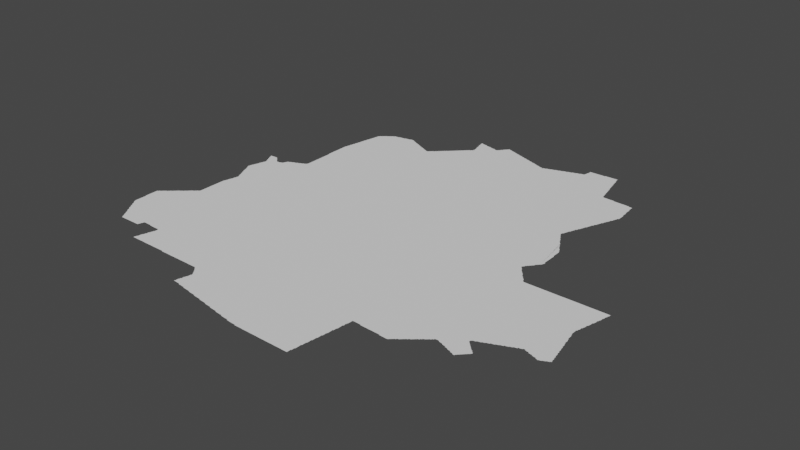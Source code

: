 # Source: kasai.blend  (saved by Blender 3.3.6; exported with 4.5.12 LTS)
import bpy
from mathutils import Matrix  # noqa: F401  (used for matrix-valued properties, if any)

bpy.ops.wm.read_factory_settings(use_empty=True)
scene = bpy.context.scene
scene.name = 'Scene'

# ---- collections
col_collection = bpy.data.collections.new('Collection'); scene.collection.children.link(col_collection)

# ---- node groups
ng_auto_smooth = bpy.data.node_groups.new('Auto Smooth', 'GeometryNodeTree')
_s = ng_auto_smooth.interface.new_socket(name='Geometry', in_out='OUTPUT', socket_type='NodeSocketGeometry')
_s = ng_auto_smooth.interface.new_socket(name='Geometry', in_out='INPUT', socket_type='NodeSocketGeometry')
_s = ng_auto_smooth.interface.new_socket(name='Angle', in_out='INPUT', socket_type='NodeSocketFloat')
_s.subtype = 'ANGLE'
_s.min_value = 0.0
_s.max_value = 3.142
ng_auto_smooth.is_modifier = True
_N = ng_auto_smooth.nodes; _L = ng_auto_smooth.links
n0 = _N.new('NodeGroupOutput'); n0.name = 'Group Output'; n0.location = (480, -100)
n1 = _N.new('NodeGroupInput'); n1.name = 'Group Input'; n1.location = (-420, -300)
n2 = _N.new('NodeGroupInput'); n2.name = 'Group Input.001'; n2.location = (-60, -100)
n3 = _N.new('GeometryNodeSetShadeSmooth'); n3.name = 'Set Shade Smooth'; n3.location = (120, -100)
n3.domain = 'EDGE'
n4 = _N.new('GeometryNodeSetShadeSmooth'); n4.name = 'Set Shade Smooth.001'; n4.location = (300, -100)
n5 = _N.new('GeometryNodeInputMeshEdgeAngle'); n5.name = 'Edge Angle'; n5.location = (-420, -220)
n6 = _N.new('GeometryNodeInputEdgeSmooth'); n6.name = 'Is Edge Smooth'; n6.location = (-60, -160)
n7 = _N.new('GeometryNodeInputShadeSmooth'); n7.name = 'Is Face Smooth'; n7.location = (-240, -340)
n8 = _N.new('FunctionNodeBooleanMath'); n8.name = 'Boolean Math'; n8.location = (-60, -220)
n9 = _N.new('FunctionNodeCompare'); n9.name = 'Compare'; n9.location = (-240, -180)
n9.operation = 'LESS_EQUAL'
_L.new(n5.outputs[0], n9.inputs[0])
_L.new(n4.outputs[0], n0.inputs[0])
_L.new(n1.outputs[1], n9.inputs[1])
_L.new(n9.outputs[0], n8.inputs[0])
_L.new(n7.outputs[0], n8.inputs[1])
_L.new(n2.outputs[0], n3.inputs[0])
_L.new(n6.outputs[0], n3.inputs[1])
_L.new(n3.outputs[0], n4.inputs[0])
_L.new(n8.outputs[0], n3.inputs[2])
n0.is_active_output = True

# ---- world
world_world = bpy.data.worlds.new('World'); scene.world = world_world
world_world.use_nodes = True; world_world.node_tree.nodes.clear()
_N = world_world.node_tree.nodes; _L = world_world.node_tree.links
n0 = _N.new('ShaderNodeOutputWorld'); n0.name = 'World Output'; n0.location = (300, 300)
n1 = _N.new('ShaderNodeBackground'); n1.name = 'Background'; n1.location = (10, 300)
n1.inputs[0].default_value = (0.05088, 0.05088, 0.05088, 1.0)
_L.new(n1.outputs[0], n0.inputs[0])
n0.is_active_output = True
world_world.color = (0.05088, 0.05088, 0.05088)
world_world.use_sun_shadow = False
world_world.sun_shadow_jitter_overblur = 0.0

# ---- meshes
me_mesh = bpy.data.meshes.new('Mesh')
me_mesh.from_pydata([(19.8, -6.725, -6.538e-08), (19.82, -6.762, -4.162e-08), (19.81, -6.748, -7.981e-08), (19.81, -6.73, -9.324e-08), (19.84, -6.786, -6.835e-08), (19.83, -6.769, -8.959e-08), (19.7, -6.566, -6.685e-08), (19.7, -6.55, -8.558e-08), (19.7, -6.51, -8.739e-08), (19.7, -6.489, -8.234e-08), (19.7, -6.47, -9.041e-08), (19.7, -6.45, -8.74e-08), (19.7, -6.43, -8.74e-08), (19.7, -6.41, -8.74e-08), (19.72, -6.602, -4.412e-08), (19.71, -6.588, -9.502e-08), (19.71, -6.57, -9.62e-08), (19.74, -6.626, -7.025e-08), (19.73, -6.609, -8.924e-08), (19.76, -6.663, -7.607e-08), (19.75, -6.648, -8.437e-08), (19.75, -6.63, -9.848e-08), (19.78, -6.7, -3.329e-08), (19.78, -6.687, -7.46e-08), (19.79, -6.709, -9.339e-08), (19.77, -6.669, -8.642e-08), (19.85, -6.543, -9.988e-08), (19.7, -6.39, -9.157e-08), (19.69, -6.369, -9.142e-08), (19.69, -6.35, -9.25e-08), (19.69, -6.27, -9.323e-08), (19.69, -6.249, -9.775e-08), (19.69, -6.23, -9.156e-08), (19.69, -6.21, -9.156e-08), (19.69, -6.19, -8.999e-08), (19.69, -6.175, -7.519e-08), (19.71, -6.17, -9.334e-08), (19.71, -6.156, -6.796e-08), (19.73, -6.15, -9.317e-08), (19.74, -6.137, -6.126e-08), (19.75, -6.131, -9.009e-08), (19.76, -6.118, -7.258e-08), (19.77, -6.112, -8.718e-08), (19.78, -6.1, -4.162e-08), (19.79, -6.093, -8.094e-08), (19.91, -6.148, -9.988e-08), (19.81, -6.09, -9.723e-08), (19.81, -6.074, -7.627e-08), (19.83, -6.07, -9.235e-08), (19.83, -6.055, -7.166e-08), (19.86, -6.823, -5.527e-08), (19.85, -6.808, -8.282e-08), (19.85, -6.79, -9.768e-08), (19.88, -6.847, -7.195e-08), (19.87, -6.829, -9.143e-08), (19.9, -6.884, -5.868e-08), (19.89, -6.869, -8.536e-08), (19.89, -6.85, -9.926e-08), (19.92, -6.92, -3.329e-08), (19.92, -6.908, -7.325e-08), (19.91, -6.89, -9.419e-08), (19.94, -6.945, -6.516e-08), (19.93, -6.929, -8.804e-08), (19.96, -6.981, -4.217e-08), (19.95, -6.968, -7.739e-08), (19.95, -6.95, -9.616e-08), (19.97, -7.002, -6.4e-08), (19.97, -6.989, -9.943e-08), (19.99, -7.002, -7.491e-08), (20.01, -7.002, -7.491e-08), (20.03, -7.002, -7.491e-08), (20.05, -7.002, -7.491e-08), (20.17, -6.926, -9.988e-08), (20.07, -7.002, -7.491e-08), (20.09, -7.002, -7.491e-08), (20.11, -7.002, -7.491e-08), (20.13, -7.002, -7.491e-08), (20.33, -6.571, -9.988e-08), (20.15, -7.002, -7.491e-08), (20.06, -6.718, -9.988e-08), (19.85, -6.05, -9.508e-08), (19.86, -6.036, -8.111e-08), (19.87, -6.031, -9.294e-08), (19.88, -6.017, -7.823e-08), (19.89, -6.011, -8.928e-08), (19.9, -5.999, -6.741e-08), (19.91, -5.992, -8.469e-08), (19.92, -5.98, -3.329e-08), (19.95, -5.97, -1.03e-07), (19.93, -5.973, -7.999e-08), (19.95, -5.954, -7.469e-08), (20.26, -5.881, -9.988e-08), (19.97, -5.95, -9.681e-08), (19.98, -5.935, -7.135e-08), (19.99, -5.93, -9.492e-08), (20.0, -5.917, -8.051e-08), (20.01, -5.911, -8.413e-08), (20.02, -5.898, -5.28e-08), (20.03, -5.892, -8.814e-08), (20.04, -5.879, -6.637e-08), (20.05, -5.872, -8.403e-08), (20.06, -5.86, -6.05e-08), (20.07, -5.853, -7.838e-08), (20.09, -5.85, -9.787e-08), (20.09, -5.834, -7.584e-08), (20.11, -5.816, -6.973e-08), (20.11, -5.83, -9.938e-08), (20.13, -5.81, -9.522e-08), (20.14, -5.797, -7.783e-08), (20.15, -5.791, -9.527e-08), (20.15, -5.77, -9.156e-08), (20.15, -5.75, -9.156e-08), (20.15, -5.73, -9.156e-08), (20.15, -5.71, -9.156e-08), (20.15, -5.69, -9.435e-08), (20.15, -5.67, -9.969e-08), (20.15, -5.65, -9.885e-08), (20.15, -5.605, -9.275e-08), (20.15, -5.54, -9.275e-08), (20.15, -5.465, -9.275e-08), (20.15, -5.42, -9.275e-08), (20.15, -5.39, -9.275e-08), (20.15, -5.371, -8.963e-08), (20.16, -5.331, -7.251e-08), (20.16, -5.315, -4.578e-08), (20.06, -4.807, -6.564e-08), (20.08, -4.847, -7.058e-08), (20.07, -4.829, -8.711e-08), (20.07, -4.81, -9.664e-08), (20.1, -4.902, -4.162e-08), (20.1, -4.888, -8.163e-08), (20.09, -4.869, -8.953e-08), (20.09, -4.85, -9.841e-08), (20.12, -4.944, -5.438e-08), (20.11, -4.928, -8.033e-08), (20.11, -4.909, -9.653e-08), (20.14, -4.985, -5.693e-08), (20.13, -4.969, -8.49e-08), (20.13, -4.95, -9.419e-08), (20.24, -4.604, -9.988e-08), (20.16, -5.026, -6.638e-08), (20.15, -5.009, -8.602e-08), (20.15, -4.99, -9.681e-08), (20.33, -4.924, -9.988e-08), (20.04, -4.77, -3.329e-08), (20.04, -4.767, -4.439e-08), (20.05, -4.789, -8.533e-08), (20.05, -4.775, -8.346e-08), (20.05, -4.765, -9.388e-08), (20.05, -4.751, -9.033e-08), (20.05, -4.731, -8.674e-08), (20.06, -4.712, -7.277e-08), (20.06, -4.697, -4.439e-08), (20.07, -4.671, -9.071e-08), (20.08, -4.651, -8.091e-08), (20.08, -4.633, -6.144e-08), (20.07, -4.69, -9.878e-08), (20.09, -4.63, -9.848e-08), (20.09, -4.611, -9.287e-08), (20.09, -4.591, -8.674e-08), (20.1, -4.572, -7.277e-08), (20.1, -4.557, -4.439e-08), (20.11, -4.55, -9.794e-08), (20.11, -4.531, -8.92e-08), (20.12, -4.511, -8.091e-08), (20.12, -4.488, -8.332e-08), (20.04, -4.322, -4.162e-08), (20.04, -4.308, -7.67e-08), (20.03, -4.296, -7.207e-08), (20.06, -4.362, -4.412e-08), (20.05, -4.348, -8.032e-08), (20.05, -4.329, -9.184e-08), (20.07, -4.294, -1.117e-07), (20.05, -4.295, -8.563e-08), (20.08, -4.404, -5.771e-08), (20.07, -4.388, -8.407e-08), (20.07, -4.37, -9.339e-08), (20.14, -4.373, -9.988e-08), (20.1, -4.445, -8.14e-08), (20.09, -4.429, -8.498e-08), (20.09, -4.41, -9.597e-08), (20.09, -4.293, -9.309e-08), (20.11, -4.469, -8.777e-08), (20.11, -4.45, -9.83e-08), (20.11, -4.292, -9.391e-08), (20.13, -4.291, -9.307e-08), (20.16, -4.299, -7.046e-08), (20.15, -4.292, -8.48e-08), (20.17, -7.002, -7.491e-08), (20.19, -7.002, -7.491e-08), (20.21, -7.002, -7.491e-08), (20.23, -7.002, -7.491e-08), (20.25, -7.002, -7.491e-08), (20.27, -7.002, -7.491e-08), (20.29, -7.002, -7.72e-08), (20.3, -7.001, -4.217e-08), (20.3, -6.989, -7.852e-08), (20.31, -6.969, -8.694e-08), (20.31, -6.95, -8.408e-08), (20.32, -6.942, -4.162e-08), (20.32, -6.928, -7.142e-08), (20.33, -6.909, -9.328e-08), (20.35, -6.909, -9.275e-08), (20.37, -6.909, -9.275e-08), (20.39, -6.909, -9.215e-08), (20.41, -6.91, -9.364e-08), (20.43, -6.91, -9.364e-08), (20.46, -6.92, -5.967e-08), (20.45, -6.91, -9.978e-08), (20.31, -5.393, -9.988e-08), (20.15, -5.35, -9.703e-08), (20.17, -5.31, -9.614e-08), (20.17, -5.291, -9.039e-08), (20.17, -5.271, -8.674e-08), (20.18, -5.251, -7.852e-08), (20.18, -5.233, -5.29e-08), (20.19, -5.23, -9.654e-08), (20.19, -5.211, -9.104e-08), (20.19, -5.191, -8.796e-08), (20.2, -5.171, -8.157e-08), (20.2, -5.123, -4.439e-08), (20.2, -5.152, -8.29e-08), (20.2, -5.14, -6.26e-08), (20.21, -5.125, -9.495e-08), (20.21, -5.135, -9.946e-08), (20.18, -5.068, -5.653e-08), (20.17, -5.049, -8.761e-08), (20.2, -5.108, -7.753e-08), (20.19, -5.089, -8.99e-08), (20.17, -5.03, -9.822e-08), (20.31, -5.097, -9.988e-08), (20.86, -4.844, -9.988e-08), (20.35, -4.371, -9.956e-08), (20.64, -4.512, -9.988e-08), (20.17, -4.312, -8.602e-08), (20.19, -4.332, -8.602e-08), (20.18, -4.319, -4.217e-08), (20.23, -4.372, -8.35e-08), (20.21, -4.352, -8.293e-08), (20.2, -4.339, -4.217e-08), (20.22, -4.36, -3.329e-08), (20.25, -4.392, -8.847e-08), (20.24, -4.38, -3.329e-08), (20.27, -4.393, -8.942e-08), (20.29, -4.391, -9.463e-08), (20.31, -4.39, -9.888e-08), (20.32, -4.38, -4.162e-08), (20.33, -4.379, -6.995e-08), (20.36, -4.34, -3.329e-08), (20.36, -4.353, -7.823e-08), (20.37, -4.331, -8.898e-08), (20.38, -4.313, -7.38e-08), (20.5, -4.338, -9.988e-08), (20.38, -4.3, -5.868e-08), (20.39, -4.294, -8.111e-08), (20.41, -4.291, -9.58e-08), (20.42, -4.279, -4.412e-08), (20.45, -4.271, -9.486e-08), (20.43, -4.275, -8.379e-08), (20.47, -4.257, -7.401e-08), (20.18, -5.08, 3.329e-08), (20.46, -4.26, 3.329e-08), (20.55, -7.266, -8.157e-08), (20.55, -7.251, -8.768e-08), (20.56, -7.231, -7.852e-08), (20.57, -7.266, -9.476e-08), (20.56, -7.215, -7.216e-08), (20.57, -7.21, -9.645e-08), (20.57, -7.191, -9.186e-08), (20.57, -7.171, -9.224e-08), (20.58, -7.152, -7.29e-08), (20.61, -7.266, -9.24e-08), (20.66, -7.18, -9.988e-08), (20.58, -7.137, -6.623e-08), (20.59, -7.111, -8.92e-08), (20.6, -7.091, -8.376e-08), (20.6, -7.072, -6.326e-08), (20.6, -7.06, -3.329e-08), (20.59, -7.13, -9.842e-08), (20.61, -7.05, -9.151e-08), (20.63, -7.267, -9.4e-08), (20.65, -7.267, -9.156e-08), (20.68, -7.267, -9.156e-08), (20.74, -7.267, -9.156e-08), (20.77, -7.267, -9.837e-08), (20.79, -7.268, -9.402e-08), (20.49, -6.92, -4.994e-08), (20.51, -6.921, -5.427e-08), (20.53, -6.922, -8.23e-08), (20.55, -6.922, -7.491e-08), (20.57, -6.922, -8.251e-08), (20.59, -6.923, -9.414e-08), (20.61, -6.923, -9.898e-08), (20.61, -7.031, -8.796e-08), (20.62, -6.994, -5.845e-08), (20.62, -7.011, -9.882e-08), (20.63, -6.99, -9.701e-08), (20.63, -6.971, -9.073e-08), (20.63, -6.928, -9.004e-08), (20.63, -6.951, -9.118e-08), (20.61, -5.14, -7.491e-08), (20.7, -5.14, -2.497e-08), (20.72, -5.03, -9.988e-08), (20.71, -5.082, -9.988e-08), (20.49, -4.252, -8.785e-08), (20.51, -4.25, -9.285e-08), (20.51, -4.237, -6.638e-08), (20.53, -4.233, -8.694e-08), (20.55, -4.23, -9.822e-08), (20.56, -4.218, -5.771e-08), (20.57, -4.214, -8.45e-08), (20.59, -4.21, -9.339e-08), (20.6, -4.199, -4.412e-08), (20.61, -4.195, -8.42e-08), (20.63, -4.191, -9.207e-08), (20.64, -4.18, -4.162e-08), (20.65, -4.175, -8.772e-08), (20.66, -4.15, -9.706e-08), (20.66, -4.11, -4.994e-08), (20.66, -4.09, -4.994e-08), (20.66, -4.069, -6.948e-08), (20.66, -4.05, -8.216e-08), (20.66, -4.03, -7.491e-08), (20.66, -4.01, -7.491e-08), (20.66, -3.99, -7.491e-08), (20.66, -3.97, -8.33e-08), (20.66, -3.949, -7.708e-08), (20.66, -3.93, -8.534e-08), (20.66, -3.85, -8.324e-08), (20.72, -4.02, -9.988e-08), (20.66, -3.829, -8.234e-08), (20.66, -3.81, -9.565e-08), (20.66, -3.775, -8.74e-08), (20.66, -3.73, -8.74e-08), (20.66, -3.71, -8.74e-08), (20.65, -3.69, -9.18e-08), (20.65, -3.67, -8.99e-08), (20.65, -3.65, -8.99e-08), (20.65, -3.63, -8.99e-08), (20.65, -3.61, -8.99e-08), (20.65, -3.59, -8.99e-08), (20.65, -3.57, -8.975e-08), (20.65, -3.55, -9.395e-08), (20.65, -3.53, -9.156e-08), (20.91, -3.704, -9.988e-08), (20.65, -3.51, -9.156e-08), (20.65, -3.49, -9.156e-08), (20.65, -3.47, -9.432e-08), (20.65, -3.45, -9.396e-08), (20.65, -3.43, -9.275e-08), (20.65, -3.41, -9.275e-08), (20.65, -3.39, -9.275e-08), (20.65, -3.37, -9.275e-08), (20.65, -3.33, -8.788e-08), (20.66, -3.311, -8.089e-08), (20.66, -3.292, -6.48e-08), (20.66, -3.277, -4.439e-08), (20.78, -3.27, -9.988e-08), (20.65, -3.35, -9.742e-08), (20.67, -3.27, -9.483e-08), (20.67, -3.249, -9.332e-08), (20.67, -3.23, -8.768e-08), (20.68, -3.211, -8.416e-08), (20.68, -3.192, -7.09e-08), (20.68, -3.174, -4.661e-08), (20.69, -3.17, -9.692e-08), (20.69, -3.15, -9.089e-08), (20.69, -3.13, -8.952e-08), (20.7, -3.111, -8.435e-08), (20.7, -3.091, -7.708e-08), (20.7, -3.073, -4.703e-08), (20.71, -3.07, -9.848e-08), (20.71, -3.05, -9.228e-08), (20.71, -3.031, -9.459e-08), (20.71, -3.011, -8.721e-08), (20.72, -2.991, -7.759e-08), (20.72, -2.972, -6.306e-08), (20.72, -2.96, -3.329e-08), (20.73, -2.95, -9.952e-08), (20.73, -2.93, -8.983e-08), (20.74, -2.891, -8.089e-08), (20.73, -2.91, -9.194e-08), (20.75, -2.85, -9.807e-08), (20.74, -2.872, -6.48e-08), (20.74, -2.857, -4.439e-08), (20.75, -2.83, -9.128e-08), (20.75, -2.81, -8.768e-08), (20.76, -2.791, -8.599e-08), (20.76, -2.772, -6.972e-08), (20.76, -2.754, -4.661e-08), (20.77, -2.75, -9.692e-08), (20.77, -2.73, -9.089e-08), (20.77, -2.71, -8.905e-08), (20.78, -2.692, -7.693e-08), (20.79, -2.675, -7.391e-08), (20.81, -7.269, -9.505e-08), (20.83, -7.269, -9.275e-08), (20.99, -6.906, -9.988e-08), (20.85, -7.269, -9.275e-08), (20.87, -7.269, -9.275e-08), (20.89, -7.269, -9.275e-08), (20.91, -7.269, -9.275e-08), (20.92, -7.269, -9.513e-08), (20.95, -7.269, -9.92e-08), (20.97, -7.27, -9.276e-08), (20.99, -7.27, -9.467e-08), (21.08, -7.27, -9.364e-08), (21.11, -7.27, -9.785e-08), (21.04, -5.474, -9.988e-08), (20.9, -4.126, -9.988e-08), (21.41, -3.656, -9.988e-08), (20.87, -2.768, -9.988e-08), (20.79, -2.69, -9.903e-08), (20.81, -2.67, -9.412e-08), (20.82, -2.657, -6.633e-08), (20.83, -2.651, -8.745e-08), (20.84, -2.639, -5.527e-08), (20.85, -2.632, -8.403e-08), (20.86, -2.62, -3.329e-08), (20.87, -2.614, -8.955e-08), (20.89, -2.61, -9.681e-08), (20.89, -2.596, -6.973e-08), (20.91, -2.591, -9.228e-08), (20.92, -2.578, -5.868e-08), (20.93, -2.572, -9.974e-08), (20.97, -2.55, -1.001e-07), (21.01, -2.533, -9.842e-08), (21.05, -2.53, -9.951e-08), (20.94, -2.56, -4.162e-08), (20.95, -2.553, -7.948e-08), (20.97, -2.537, -7.168e-08), (20.99, -2.535, -8.841e-08), (21.03, -2.531, -9.489e-08), (21.05, -2.519, -5.29e-08), (21.07, -2.517, -8.17e-08), (21.09, -2.515, -9.107e-08), (21.11, -2.512, -9.292e-08), (21.13, -7.28, -4.717e-08), (21.13, -7.27, -9.77e-08), (21.15, -7.28, -4.994e-08), (21.21, -7.236, -9.988e-08), (21.17, -7.28, -4.994e-08), (21.19, -7.28, -4.994e-08), (21.24, -7.28, -7.491e-08), (21.26, -7.28, -6.659e-08), (21.27, -7.28, -4.994e-08), (21.29, -7.281, -7.239e-08), (21.31, -7.282, -8.446e-08), (21.36, -7.174, -9.988e-08), (21.34, -7.282, -7.491e-08), (21.37, -7.282, -7.491e-08), (21.4, -7.282, -8.324e-08), (21.41, -7.282, -7.491e-08), (21.43, -7.282, -7.491e-08), (21.74, -6.82, -9.988e-08), (21.61, -5.668, -9.988e-08), (21.43, -5.184, -9.988e-08), (21.61, -4.705, -9.988e-08), (21.56, -2.881, -9.988e-08), (21.28, -2.774, -9.988e-08), (21.13, -2.511, -9.859e-08), (21.15, -2.51, -9.926e-08), (21.15, -2.499, -5.69e-08), (21.17, -2.496, -8.317e-08), (21.19, -2.494, -9.137e-08), (21.21, -2.492, -9.318e-08), (21.23, -2.49, -9.269e-08), (21.24, -2.48, -3.329e-08), (21.25, -2.479, -7.096e-08), (21.27, -2.476, -8.389e-08), (21.29, -2.477, -5.605e-08), (21.31, -2.491, -8.971e-08), (21.33, -2.496, -7.514e-08), (21.35, -2.511, -9.11e-08), (21.34, -2.5, -4.162e-08), (21.37, -2.515, -7.812e-08), (21.39, -2.531, -9.317e-08), (21.38, -2.519, -4.412e-08), (21.41, -2.534, -8.074e-08), (21.43, -2.55, -9.518e-08), (21.42, -2.539, -5.438e-08), (21.45, -7.282, -8.251e-08), (21.47, -7.283, -9.852e-08), (21.51, -7.283, -8.324e-08), (21.61, -7.218, -9.988e-08), (21.53, -7.283, -8.324e-08), (21.56, -7.283, -8.324e-08), (21.59, -7.283, -8.324e-08), (21.61, -7.283, -8.324e-08), (21.63, -7.285, -8.517e-08), (21.65, -7.285, -9.44e-08), (21.67, -7.285, -8.74e-08), (21.69, -7.285, -8.74e-08), (21.71, -7.285, -8.74e-08), (21.75, -7.285, -9.062e-08), (21.5, -5.134, -2.497e-08), (21.54, -5.179, -9.988e-08), (21.62, -5.117, -9.676e-08), (21.73, -5.153, -9.364e-08), (21.54, -5.082, -9.988e-08), (21.71, -2.674, -9.963e-08), (21.47, -2.57, -9.718e-08), (21.49, -2.573, -8.563e-08), (21.51, -2.59, -9.848e-08), (21.51, -2.578, -6.792e-08), (21.53, -2.592, -8.698e-08), (21.57, -2.612, -9.681e-08), (21.55, -2.61, -9.926e-08), (21.55, -2.597, -7.058e-08), (21.59, -2.616, -7.19e-08), (21.61, -2.631, -9.024e-08), (21.6, -2.62, -3.329e-08), (21.65, -2.651, -9.51e-08), (21.63, -2.636, -7.955e-08), (21.67, -2.655, -8.574e-08), (21.64, -2.639, -4.412e-08), (21.69, -2.67, -9.419e-08), (21.68, -2.659, -5.438e-08), (21.73, -2.672, -9.858e-08), (21.74, -2.659, -6.622e-08), (21.75, -2.652, -7.355e-08), (21.76, -2.64, -3.329e-08), (21.45, -2.554, -8.424e-08), (21.47, -2.558, -5.693e-08), (21.93, -7.68, -4.703e-08), (21.95, -7.683, -7.708e-08), (21.97, -7.684, -8.955e-08), (21.99, -7.686, -9.882e-08), (22.01, -7.688, -9.405e-08), (22.04, -7.7, -3.329e-08), (22.03, -7.69, -9.28e-08), (22.05, -7.701, -5.842e-08), (22.07, -7.703, -7.816e-08), (21.82, -7.66, -4.162e-08), (21.82, -7.654, -5.327e-08), (21.83, -7.662, -7.14e-08), (21.83, -7.65, -9.77e-08), (21.83, -7.631, -9.073e-08), (21.84, -7.591, -7.937e-08), (21.84, -7.573, -5.76e-08), (21.83, -7.366, -7.491e-08), (21.85, -7.664, -9.025e-08), (21.83, -7.611, -9.39e-08), (21.85, -7.57, -9.848e-08), (21.85, -7.551, -9.104e-08), (21.85, -7.531, -9e-08), (21.86, -7.511, -8.913e-08), (21.86, -7.492, -6.049e-08), (21.86, -7.4, -3.329e-08), (21.85, -7.387, -7.894e-08), (21.85, -7.37, -9.906e-08), (21.87, -7.666, -8.674e-08), (21.92, -7.625, -9.988e-08), (21.87, -7.49, -9.969e-08), (21.87, -7.47, -9.134e-08), (21.88, -7.431, -8.796e-08), (21.87, -7.408, -8.856e-08), (21.89, -7.668, -9.094e-08), (21.87, -7.45, -9.22e-08), (21.91, -7.669, -9.241e-08), (21.93, -7.67, -9.848e-08), (22.38, -7.403, -9.988e-08), (22.14, -7.639, -9.988e-08), (21.78, -7.303, -7.731e-08), (21.77, -7.288, -8.856e-08), (21.8, -7.323, -6.126e-08), (21.79, -7.309, -9.05e-08), (21.82, -7.345, -6.796e-08), (21.81, -7.329, -9.306e-08), (21.83, -7.35, -9.528e-08), (22.37, -6.28, -9.988e-08), (22.18, -5.397, -9.988e-08), (21.83, -5.124, -6.243e-08), (21.88, -5.14, 0.0), (21.93, -5.115, -9.988e-08), (22.0, -5.144, -6.243e-08), (22.01, -5.075, -9.988e-08), (22.61, -4.726, -9.988e-08), (21.97, -3.025, -9.988e-08), (21.77, -2.632, -8.161e-08), (21.81, -2.61, -1.069e-07), (21.79, -2.613, -8.138e-08), (21.81, -2.593, -7.732e-08), (21.83, -2.59, -9.926e-08), (21.83, -2.573, -7.732e-08), (21.85, -2.57, -9.747e-08), (21.87, -2.55, -9.777e-08), (21.85, -2.554, -7.55e-08), (21.87, -2.534, -7.468e-08), (21.89, -2.53, -9.76e-08), (21.89, -2.514, -7.584e-08), (21.91, -2.51, -9.495e-08), (21.91, -2.495, -7.135e-08), (21.93, -2.49, -9.587e-08), (21.93, -2.475, -7.135e-08), (21.95, -2.47, -9.183e-08), (21.96, -2.456, -6.597e-08), (21.97, -2.45, -9.874e-08), (21.98, -2.436, -6.703e-08), (21.99, -2.43, -9.399e-08), (22.0, -2.416, -6.873e-08), (22.01, -2.411, -9.155e-08), (22.02, -2.397, -7.763e-08), (22.03, -2.391, -9.185e-08), (22.04, -2.377, -6.126e-08), (22.15, -2.402, -9.988e-08), (22.05, -2.371, -9.011e-08), (22.06, -2.358, -7.318e-08), (22.07, -2.351, -8.928e-08), (22.08, -2.338, -5.327e-08), (22.09, -7.705, -8.48e-08), (22.11, -7.707, -9.326e-08), (22.13, -7.708, -9.379e-08), (22.16, -7.72, -4.439e-08), (22.15, -7.71, -9.536e-08), (22.17, -7.721, -7.986e-08), (22.19, -7.724, -7.937e-08), (22.21, -7.725, -8.721e-08), (22.23, -7.727, -8.997e-08), (22.25, -7.729, -9.414e-08), (22.27, -7.74, -4.661e-08), (22.27, -7.73, -9.974e-08), (22.29, -7.742, -6.784e-08), (22.31, -7.744, -8.889e-08), (22.33, -7.746, -9.5e-08), (22.35, -7.748, -9.384e-08), (22.37, -7.749, -9.228e-08), (22.39, -7.76, -4.703e-08), (22.39, -7.75, -9.825e-08), (22.38, -5.136, -7.491e-08), (22.34, -2.385, -9.988e-08), (22.09, -2.331, -8.905e-08), (22.1, -2.319, -5.527e-08), (22.11, -2.312, -8.628e-08), (22.12, -2.299, -6.644e-08), (22.13, -2.292, -8.602e-08), (22.14, -2.279, -4.217e-08), (22.15, -2.272, -8.403e-08), (22.17, -2.252, -8.161e-08), (22.19, -2.233, -8.038e-08), (22.21, -2.23, -9.684e-08), (22.18, -1.942, -4.162e-08), (22.18, -1.928, -6.784e-08), (22.2, -2.025, -4.578e-08), (22.2, -2.009, -8.124e-08), (22.19, -1.989, -8.48e-08), (22.19, -1.969, -8.963e-08), (22.19, -1.95, -9.36e-08), (22.19, -1.898, -8.47e-08), (22.21, -2.213, -7.732e-08), (22.22, -2.105, -7.195e-08), (22.22, -2.089, -7.658e-08), (22.21, -2.069, -9.118e-08), (22.21, -2.05, -9.002e-08), (22.21, -2.03, -9.569e-08), (22.21, -1.91, -9.516e-08), (22.23, -2.21, -9.926e-08), (22.23, -2.193, -7.991e-08), (22.24, -2.169, -7.852e-08), (22.23, -2.149, -8.707e-08), (22.23, -2.129, -9.073e-08), (22.29, -1.93, -1.031e-07), (22.23, -1.912, -9.204e-08), (22.23, -2.11, -9.931e-08), (22.25, -1.915, -8.84e-08), (22.27, -1.917, -7.787e-08), (22.31, -1.931, -9.307e-08), (22.33, -1.934, -9.019e-08), (22.35, -1.936, -8.336e-08), (22.37, -1.939, -6.963e-08), (22.47, -1.97, -9.921e-08), (22.39, -1.951, -9.413e-08), (22.38, -1.94, -3.329e-08), (22.18, -1.909, -8.386e-08), (22.17, -1.896, -6.939e-08), (22.2, -1.9, -4.162e-08), (22.29, -1.919, -4.661e-08), (22.41, -7.763, -8.296e-08), (22.43, -7.764, -9.056e-08), (22.45, -7.766, -8.738e-08), (22.47, -7.768, -9.393e-08), (22.49, -7.77, -9.253e-08), (22.51, -7.781, -5.69e-08), (22.51, -7.77, -9.927e-08), (22.53, -7.783, -8.473e-08), (22.55, -7.785, -8.916e-08), (22.57, -7.787, -9.28e-08), (22.59, -7.788, -9.797e-08), (23.04, -7.498, -9.988e-08), (22.62, -7.8, -4.162e-08), (22.61, -7.79, -9.757e-08), (22.63, -7.801, -6.187e-08), (22.65, -7.803, -7.852e-08), (22.67, -7.805, -8.685e-08), (22.69, -7.807, -8.975e-08), (22.71, -7.809, -9.41e-08), (22.47, -5.146, -3.746e-08), (22.7, -5.14, -7.491e-08), (22.54, -5.092, -9.988e-08), (22.69, -5.075, -9.988e-08), (23.37, -4.247, -9.988e-08), (22.7, -3.284, -9.988e-08), (22.79, -2.27, -9.988e-08), (22.41, -1.953, -9.164e-08), (22.49, -1.972, -9.941e-08), (22.43, -1.955, -8.682e-08), (22.45, -1.957, -7.508e-08), (22.46, -1.96, -4.578e-08), (22.51, -1.971, -9.321e-08), (22.52, -1.957, -7.799e-08), (22.53, -1.95, -9.317e-08), (22.54, -1.935, -6.973e-08), (22.55, -1.93, -9.587e-08), (22.55, -1.913, -7.491e-08), (22.57, -1.91, -9.553e-08), (22.57, -1.892, -7.948e-08), (22.58, -1.88, -3.329e-08), (22.59, -1.872, -8.988e-08), (22.6, -1.857, -5.527e-08), (22.61, -1.851, -9.969e-08), (22.62, -1.837, -6.126e-08), (22.63, -1.83, -9.317e-08), (22.63, -1.818, -5.771e-08), (22.65, -1.83, -9.43e-08), (22.64, -1.82, -4.439e-08), (22.67, -1.833, -8.715e-08), (22.69, -1.837, -7.358e-08), (22.73, -1.854, -8.95e-08), (22.71, -1.851, -9.246e-08), (22.7, -1.84, -4.162e-08), (22.74, -7.82, -6.944e-08), (22.73, -7.81, -9.628e-08), (22.75, -7.822, -8.034e-08), (22.77, -7.824, -8.089e-08), (22.79, -7.826, -9.146e-08), (22.81, -7.827, -8.92e-08), (22.85, -7.83, -9.799e-08), (22.83, -7.829, -9.228e-08), (22.85, -7.84, -4.717e-08), (22.87, -7.842, -7.14e-08), (22.89, -7.844, -8.896e-08), (22.91, -7.846, -8.707e-08), (22.93, -7.848, -9.444e-08), (22.95, -7.849, -9.241e-08), (22.97, -7.861, -5.261e-08), (22.97, -7.85, -9.822e-08), (22.99, -7.863, -8.388e-08), (23.01, -7.865, -8.88e-08), (23.03, -7.867, -9.264e-08), (22.84, -6.693, -9.988e-08), (22.86, -6.175, -4.994e-08), (22.86, -6.105, 0.0), (22.9, -6.069, -9.988e-08), (22.77, -5.101, -8.74e-08), (22.84, -5.141, -7.491e-08), (23.26, -5.079, -9.988e-08), (22.9, -5.104, -9.988e-08), (22.89, -4.949, -8.74e-08), (22.86, -4.9, 0.0), (22.88, -4.84, -4.994e-08), (22.88, -4.781, -8.74e-08), (22.92, -4.884, -9.988e-08), (23.59, -2.381, -9.988e-08), (22.9, -2.095, -9.988e-08), (22.87, -1.91, -4.48e-08), (22.86, -2.06, 0.0), (22.88, -2.004, -4.994e-08), (22.88, -1.96, -4.994e-08), (22.89, -1.911, -9.299e-08), (22.91, -1.915, -8.18e-08), (22.99, -2.001, -9.988e-08), (22.95, -1.932, -9.268e-08), (22.93, -1.93, -9.77e-08), (22.97, -1.935, -8.025e-08), (22.99, -1.95, -9.603e-08), (22.98, -1.939, -5.375e-08), (23.01, -1.952, -8.544e-08), (23.03, -1.956, -7.799e-08), (22.75, -1.858, -6.972e-08), (22.77, -1.871, -9.136e-08), (22.76, -1.86, -3.329e-08), (22.81, -1.89, -9.897e-08), (22.79, -1.874, -8.452e-08), (22.81, -1.878, -6.459e-08), (22.83, -1.891, -9.211e-08), (22.85, -1.895, -9.963e-08), (22.87, -1.898, -5.993e-08), (22.93, -1.919, -5.845e-08), (23.05, -7.868, -9.128e-08), (23.07, -7.87, -9.502e-08), (23.09, -7.87, -9.364e-08), (23.12, -7.88, -4.439e-08), (23.11, -7.87, -9.536e-08), (23.12, -7.88, -8.268e-08), (23.15, -7.88, -4.994e-08), (23.17, -7.88, -4.994e-08), (23.19, -7.823, -9.988e-08), (23.19, -7.88, -4.994e-08), (23.21, -7.88, -4.994e-08), (23.23, -7.88, -4.92e-08), (23.25, -7.882, -8.42e-08), (23.27, -7.882, -7.491e-08), (23.29, -7.882, -7.491e-08), (23.44, -7.759, -9.988e-08), (23.31, -7.882, -7.491e-08), (23.33, -7.882, -7.491e-08), (23.35, -7.882, -8.963e-08), (23.65, -6.875, -9.988e-08), (23.18, -5.698, -9.988e-08), (23.09, -1.977, -9.471e-08), (23.07, -1.973, -9.115e-08), (23.05, -1.97, -9.518e-08), (23.04, -1.959, -4.528e-08), (23.11, -1.99, -9.445e-08), (23.1, -1.98, -4.439e-08), (23.13, -1.993, -8.272e-08), (23.15, -1.997, -7.142e-08), (23.17, -2.011, -9.246e-08), (23.16, -2.0, -4.162e-08), (23.19, -2.014, -8.609e-08), (23.23, -2.031, -9.723e-08), (23.21, -2.018, -7.129e-08), (23.22, -2.02, -3.329e-08), (23.25, -2.034, -8.441e-08), (23.27, -2.05, -9.926e-08), (23.27, -2.038, -6.459e-08), (23.29, -2.051, -9.196e-08), (23.31, -2.055, -8.276e-08), (23.33, -2.07, -9.848e-08), (23.33, -2.058, -5.993e-08), (23.37, -2.075, -9.475e-08), (23.35, -2.071, -9.089e-08), (23.37, -7.883, -7.915e-08), (23.39, -7.883, -8.879e-08), (23.41, -7.883, -8.324e-08), (23.44, -7.883, -8.324e-08), (23.47, -7.883, -8.883e-08), (23.49, -7.884, -8.914e-08), (23.51, -7.885, -9.148e-08), (23.79, -7.445, -9.988e-08), (23.55, -7.885, -8.74e-08), (23.57, -7.885, -8.74e-08), (23.59, -7.885, -8.74e-08), (23.61, -7.885, -8.606e-08), (23.63, -7.886, -9.65e-08), (23.83, -7.788, -9.988e-08), (23.65, -7.886, -8.99e-08), (23.67, -7.886, -8.99e-08), (24.01, -6.133, -9.988e-08), (23.68, -5.216, -9.988e-08), (23.62, -5.168, -9.988e-08), (23.6, -5.1, -7.491e-08), (24.01, -5.241, -9.988e-08), (23.39, -2.09, -9.77e-08), (23.39, -2.079, -5.845e-08), (23.41, -2.09, -9.926e-08), (23.41, -2.078, -6.459e-08), (23.43, -2.074, -8.982e-08), (23.46, -2.06, -3.329e-08), (23.45, -2.071, -9.766e-08), (23.47, -2.058, -7.622e-08), (23.49, -2.054, -8.964e-08), (23.51, -2.051, -9.936e-08), (23.52, -2.04, -3.329e-08), (23.53, -2.037, -7.142e-08), (23.55, -2.034, -9.692e-08), (23.57, -2.031, -9.246e-08), (23.58, -2.02, -4.162e-08), (23.59, -2.017, -7.782e-08), (23.61, -2.013, -9.079e-08), (23.63, -2.01, -9.04e-08), (23.64, -2.0, -4.439e-08), (23.65, -1.997, -7.513e-08), (23.67, -1.993, -9.256e-08), (23.69, -7.886, -8.99e-08), (23.72, -7.886, -9.323e-08), (23.73, -7.886, -8.99e-08), (23.75, -7.887, -9.419e-08), (23.77, -7.887, -9.156e-08), (23.81, -7.887, -9.156e-08), (23.83, -7.887, -9.156e-08), (23.85, -7.887, -9.433e-08), (23.87, -7.888, -9.884e-08), (23.89, -7.889, -9.275e-08), (23.93, -7.889, -9.275e-08), (23.95, -7.87, -9.483e-08), (23.95, -7.83, -9.777e-08), (23.97, -7.77, -9.446e-08), (23.95, -7.888, -8.432e-08), (23.95, -7.85, -9.253e-08), (23.97, -7.75, -9.277e-08), (23.97, -7.71, -9.5e-08), (23.96, -7.829, -4.756e-08), (23.96, -7.809, -6.972e-08), (23.96, -7.79, -8.164e-08), (23.97, -7.73, -9.111e-08), (23.97, -7.69, -9.692e-08), (23.98, -7.686, -6.557e-08), (23.99, -7.55, -9.916e-08), (23.98, -7.65, -8.824e-08), (23.99, -7.589, -9.376e-08), (23.99, -7.57, -9.478e-08), (23.98, -7.669, -6.73e-08), (23.98, -7.63, -8.563e-08), (23.99, -7.61, -8.738e-08), (24.01, -7.43, -9.398e-08), (24.03, -7.25, -9.866e-08), (24.05, -7.11, -9.887e-08), (24.17, -6.879, -9.988e-08), (24.27, -6.646, -9.988e-08), (23.78, -5.15, -9.988e-08), (23.88, -5.117, -7.491e-08), (23.78, -4.929, -9.988e-08), (24.38, -3.094, -9.988e-08), (23.69, -1.99, -9.518e-08), (23.7, -1.979, -4.528e-08), (23.71, -1.976, -8.317e-08), (23.73, -1.973, -9.167e-08), (23.75, -1.97, -9.518e-08), (23.76, -1.959, -4.528e-08), (23.79, -1.952, -9.525e-08), (23.77, -1.956, -7.955e-08), (23.82, -1.939, -5.375e-08), (23.81, -1.95, -9.349e-08), (23.83, -1.935, -8.025e-08), (23.85, -1.932, -9.656e-08), (23.87, -1.93, -9.77e-08), (24.04, -1.953, -9.988e-08), (23.91, -1.912, -9.269e-08), (23.87, -1.919, -5.845e-08), (23.89, -1.915, -8.152e-08), (23.93, -1.91, -9.848e-08), (23.93, -1.898, -5.993e-08), (23.95, -1.895, -8.435e-08), (23.97, -1.891, -9.438e-08), (23.99, -1.89, -9.848e-08), (23.99, -1.871, -8.238e-08), (24.0, -1.851, -7.915e-08), (24.0, -1.832, -6.48e-08), (24.0, -7.543, -6.317e-08), (24.0, -7.528, -6.187e-08), (24.0, -7.509, -7.816e-08), (24.0, -7.489, -8.468e-08), (24.01, -7.47, -8.819e-08), (24.01, -7.45, -9.018e-08), (24.01, -7.41, -9.458e-08), (24.02, -7.402, -5.996e-08), (24.02, -7.388, -5.427e-08), (24.02, -7.369, -7.588e-08), (24.02, -7.349, -8.359e-08), (24.03, -7.329, -8.756e-08), (24.03, -7.31, -8.997e-08), (24.03, -7.29, -9.144e-08), (24.03, -7.27, -9.264e-08), (24.04, -7.229, -7.9e-08), (24.05, -7.13, -9.504e-08), (24.04, -7.249, -4.735e-08), (24.04, -7.209, -8.234e-08), (24.05, -7.189, -8.685e-08), (24.05, -7.17, -8.952e-08), (24.05, -7.15, -9.128e-08), (24.06, -7.07, -8.689e-08), (24.06, -7.107, -6.639e-08), (24.06, -7.089, -6.948e-08), (24.06, -7.05, -8.435e-08), (24.07, -7.01, -9.451e-08), (24.07, -6.97, -9.746e-08), (24.07, -7.03, -8.902e-08), (24.07, -6.99, -9.215e-08), (24.09, -6.967, -9.322e-08), (24.11, -6.967, -9.426e-08), (24.13, -6.968, -9.144e-08), (24.15, -6.969, -9.509e-08), (24.17, -6.97, -9.749e-08), (24.2, -6.98, -3.329e-08), (24.19, -6.97, -9.38e-08), (24.21, -6.98, -4.994e-08), (24.23, -6.981, -7.253e-08), (24.25, -6.982, -7.491e-08), (24.27, -6.983, -8.676e-08), (24.29, -6.983, -8.324e-08), (24.31, -6.984, -8.468e-08), (24.26, -5.128, -8.74e-08), (24.52, -4.693, -9.988e-08), (24.35, -5.098, -9.988e-08), (24.36, -2.106, -9.988e-08), (24.0, -1.815, -6.521e-08), (24.01, -1.81, -9.614e-08), (24.01, -1.79, -9.202e-08), (24.01, -1.77, -8.942e-08), (24.01, -1.754, -8.018e-08), (24.03, -1.754, -9.238e-08), (24.05, -1.754, -9.324e-08), (24.07, -1.753, -9.319e-08), (24.09, -1.753, -9.426e-08), (24.11, -1.753, -9.435e-08), (24.13, -1.752, -9.429e-08), (24.15, -1.751, -9.507e-08), (24.17, -1.751, -9.514e-08), (24.19, -1.75, -9.508e-08), (24.21, -1.75, -9.568e-08), (24.23, -1.75, -9.593e-08), (24.25, -1.75, -9.943e-08), (24.25, -1.74, -4.786e-08), (24.27, -1.74, -6.242e-08), (24.33, -1.738, -9.695e-08), (24.29, -1.74, -6.723e-08), (24.31, -1.738, -8.206e-08), (24.33, -6.985, -8.74e-08), (24.35, -6.986, -8.819e-08), (24.37, -6.986, -9.257e-08), (24.39, -6.987, -9.156e-08), (24.41, -6.988, -9.795e-08), (24.43, -6.989, -9.744e-08), (24.45, -6.989, -9.228e-08), (24.47, -6.99, -9.364e-08), (24.49, -6.99, -9.86e-08), (24.49, -7.0, -4.717e-08), (24.51, -7.0, -4.994e-08), (24.69, -6.743, -9.988e-08), (24.53, -7.002, -9.572e-08), (24.55, -7.002, -9.783e-08), (24.57, -7.003, -8.831e-08), (24.59, -7.004, -8.815e-08), (24.61, -7.004, -8.025e-08), (24.62, -7.0, -6.77e-08), (24.63, -6.988, -8.142e-08), (24.98, -6.498, -9.988e-08), (24.83, -5.613, -9.988e-08), (24.97, -4.529, -1.007e-07), (24.68, -3.82, -9.988e-08), (24.77, -3.55, -9.98e-08), (24.73, -3.65, -9.89e-08), (24.57, -2.35, -9.972e-08), (24.55, -2.25, -9.846e-08), (24.56, -2.291, -9.638e-08), (24.61, -2.373, -9.47e-08), (24.59, -2.372, -9.254e-08), (24.57, -2.33, -9.228e-08), (24.57, -2.311, -8.897e-08), (24.56, -2.271, -7.425e-08), (24.56, -2.254, -4.661e-08), (24.58, -2.352, -5.69e-08), (24.63, -2.374, -9.233e-08), (24.49, -1.931, -9.963e-08), (24.47, -1.87, -9.692e-08), (24.49, -1.951, -9.488e-08), (24.49, -1.97, -9.692e-08), (24.54, -2.172, -8.778e-08), (24.53, -2.13, -9.332e-08), (24.51, -2.07, -9.4e-08), (24.51, -2.05, -9.228e-08), (24.51, -2.031, -8.897e-08), (24.5, -2.011, -8.435e-08), (24.5, -1.991, -7.425e-08), (24.5, -1.974, -4.661e-08), (24.53, -2.15, -9.36e-08), (24.53, -2.111, -8.756e-08), (24.52, -2.091, -7.852e-08), (24.52, -2.072, -5.69e-08), (24.55, -2.231, -9.073e-08), (24.55, -2.211, -8.796e-08), (24.54, -2.191, -8.359e-08), (24.39, -1.821, -9.988e-08), (24.35, -1.738, -8.336e-08), (24.37, -1.737, -8.84e-08), (24.39, -1.737, -8.88e-08), (24.41, -1.736, -9.623e-08), (24.43, -1.735, -9.109e-08), (24.45, -1.79, -9.926e-08), (24.45, -1.77, -9.241e-08), (24.45, -1.751, -8.897e-08), (24.45, -1.736, -7.763e-08), (24.48, -1.892, -7.269e-08), (24.47, -1.85, -9.002e-08), (24.47, -1.831, -8.756e-08), (24.46, -1.811, -7.852e-08), (24.46, -1.792, -5.69e-08), (24.48, -1.911, -8.359e-08), (24.64, -6.982, -5.327e-08), (24.65, -6.969, -8.733e-08), (24.66, -6.964, -6.873e-08), (24.67, -6.95, -9.508e-08), (24.69, -6.945, -7.391e-08), (24.69, -6.93, -9.848e-08), (24.71, -6.927, -8.776e-08), (24.73, -6.908, -8.074e-08), (24.74, -6.902, -5.327e-08), (24.75, -6.889, -9.083e-08), (24.76, -6.883, -6.633e-08), (24.77, -6.87, -9.492e-08), (24.79, -6.85, -9.515e-08), (24.79, -6.865, -7.166e-08), (24.81, -6.846, -7.877e-08), (24.83, -6.828, -8.056e-08), (24.82, -6.84, -3.329e-08), (24.84, -6.821, -4.412e-08), (24.85, -6.809, -9.736e-08), (24.86, -6.803, -6.023e-08), (24.87, -6.79, -9.015e-08), (24.89, -6.785, -7.275e-08), (24.89, -6.77, -9.272e-08), (24.91, -6.766, -7.627e-08), (24.91, -6.75, -9.78e-08), (24.93, -6.747, -8.346e-08), (24.94, -6.741, -4.217e-08), (24.95, -6.729, -9.746e-08), (24.87, -5.06, -9.988e-08), (24.79, -4.792, -9.988e-08), (24.89, -4.81, -9.651e-08), (24.91, -4.831, -9.083e-08), (24.9, -4.816, -6.633e-08), (24.99, -5.012, -9.988e-08), (24.95, -4.89, -9.674e-08), (24.93, -4.852, -7.76e-08), (24.92, -4.838, -5.327e-08), (24.97, -4.91, -9.465e-08), (24.95, -4.872, -7.991e-08), (24.94, -4.86, -3.329e-08), (24.83, -4.709, -9.499e-08), (24.83, -4.731, -9.243e-08), (24.84, -4.737, -7.637e-08), (24.85, -4.67, -9.58e-08), (24.85, -4.752, -8.437e-08), (24.85, -4.688, -8.186e-08), (24.87, -4.79, -9.76e-08), (24.87, -4.772, -7.991e-08), (24.86, -4.667, -7.399e-08), (24.87, -4.65, -9.048e-08), (24.88, -4.794, -7.283e-08), (24.88, -4.645, -6.748e-08), (24.89, -4.629, -9.099e-08), (24.9, -4.622, -7.247e-08), (24.91, -4.608, -8.616e-08), (24.93, -4.57, -9.668e-08), (24.92, -4.6, -6.123e-08), (24.93, -4.588, -7.991e-08), (24.95, -4.55, -9.366e-08), (24.94, -4.566, -7.166e-08), (24.85, -3.891, -9.34e-08), (24.83, -3.87, -9.926e-08), (24.83, -3.851, -8.566e-08), (24.87, -3.912, -8.423e-08), (24.84, -3.873, -6.928e-08), (24.88, -3.937, -7.567e-08), (24.87, -3.93, -9.41e-08), (24.86, -3.898, -4.162e-08), (24.9, -3.974, -8.746e-08), (24.89, -3.97, -9.681e-08), (24.89, -3.952, -8.462e-08), (24.95, -4.07, -9.593e-08), (24.91, -4.01, -9.926e-08), (24.91, -3.991, -8.761e-08), (24.93, -4.031, -8.477e-08), (24.92, -4.013, -7.418e-08), (24.95, -4.052, -8.147e-08), (24.94, -4.038, -4.412e-08), (24.73, -3.69, -9.5e-08), (24.73, -3.67, -8.777e-08), (24.75, -3.609, -9.269e-08), (24.79, -3.791, -9.689e-08), (24.75, -3.73, -9.848e-08), (24.75, -3.711, -8.472e-08), (24.74, -3.696, -5.771e-08), (24.74, -3.645, -5.375e-08), (24.75, -3.628, -8.092e-08), (24.76, -3.588, -8.096e-08), (24.78, -3.772, -8.312e-08), (24.77, -3.751, -8.848e-08), (24.76, -3.734, -6.835e-08), (24.77, -3.569, -8.737e-08), (24.78, -3.76, -3.329e-08), (24.78, -3.545, -7.832e-08), (24.79, -3.529, -8.49e-08), (24.81, -3.83, -9.597e-08), (24.81, -3.812, -8.192e-08), (24.8, -3.797, -5.527e-08), (24.82, -3.835, -6.538e-08), (24.79, -3.51, -9.806e-08), (24.8, -3.488, -8.332e-08), (24.81, -3.45, -9.769e-08), (24.8, -3.502, -4.412e-08), (24.81, -3.469, -8.953e-08), (24.83, -3.41, -9.669e-08), (24.85, -3.369, -9.334e-08), (24.82, -3.447, -6.733e-08), (24.83, -3.429, -8.723e-08), (24.85, -2.987, -9.988e-08), (24.84, -3.405, -5.951e-08), (24.85, -3.389, -8.147e-08), (24.87, -3.31, -9.629e-08), (24.89, -3.27, -9.631e-08), (24.86, -3.348, -8.514e-08), (24.87, -3.329, -8.761e-08), (24.88, -3.306, -6.3e-08), (24.89, -3.289, -8.565e-08), (24.9, -3.264, -4.528e-08), (24.9, -3.248, -8.025e-08), (24.91, -3.229, -8.972e-08), (24.91, -3.21, -9.405e-08), (24.92, -3.207, -6.904e-08), (24.93, -3.17, -9.584e-08), (24.93, -3.189, -8.751e-08), (24.95, -3.149, -8.955e-08), (24.94, -3.164, -5.771e-08), (24.95, -3.129, -9.815e-08), (24.97, -3.089, -9.212e-08), (24.89, -2.395, -9.97e-08), (24.65, -2.375, -9.028e-08), (24.67, -2.376, -8.907e-08), (24.69, -2.377, -8.647e-08), (24.71, -2.378, -8.089e-08), (24.73, -2.378, -7.38e-08), (24.75, -2.38, -4.881e-08), (24.77, -2.39, -9.59e-08), (24.79, -2.39, -9.499e-08), (24.81, -2.391, -9.468e-08), (24.83, -2.392, -9.369e-08), (24.87, -2.394, -9.675e-08), (24.85, -2.393, -9.325e-08), (24.91, -2.395, -8.949e-08), (24.93, -2.397, -8.721e-08), (24.95, -2.397, -8.292e-08), (24.96, -6.723, -7.841e-08), (25.19, -6.723, -6.733e-08), (25.21, -6.727, -9.22e-08), (25.24, -6.741, -5.438e-08), (25.23, -6.73, -9.518e-08), (25.25, -6.745, -8.644e-08), (25.27, -6.749, -9.301e-08), (24.97, -6.709, -8.875e-08), (24.99, -6.704, -6.973e-08), (24.99, -6.69, -9.252e-08), (25.01, -6.686, -7.55e-08), (25.01, -6.67, -9.926e-08), (25.03, -6.667, -9.044e-08), (25.05, -6.665, -9.84e-08), (25.08, -6.68, -8.499e-08), (25.07, -6.669, -9.135e-08), (25.09, -6.683, -6.992e-08), (25.11, -6.687, -9.074e-08), (25.14, -6.701, -5.438e-08), (25.13, -6.69, -9.644e-08), (25.15, -6.705, -8.644e-08), (25.17, -6.709, -9.687e-08), (25.19, -6.71, -9.926e-08), (25.35, -6.43, -9.964e-08), (25.34, -6.195, -9.988e-08), (25.35, -5.202, -9.988e-08), (24.96, -4.894, -7.283e-08), (25.01, -4.952, -8.388e-08), (24.99, -4.931, -9.099e-08), (24.98, -4.916, -6.633e-08), (25.0, -4.938, -5.327e-08), (25.03, -4.99, -9.848e-08), (25.03, -4.972, -7.948e-08), (25.05, -5.01, -9.508e-08), (25.04, -4.994, -7.391e-08), (25.07, -5.014, -9.197e-08), (25.13, -5.014, -8.99e-08), (25.15, -5.014, -8.99e-08), (25.22, -5.014, -9.189e-08), (25.23, -5.014, -9.325e-08), (25.25, -5.013, -9.394e-08), (24.96, -4.544, -7.721e-08), (24.99, -4.49, -9.934e-08), (24.99, -4.508, -8.346e-08), (25.0, -4.49, -4.786e-08), (24.99, -4.39, -9.566e-08), (24.99, -4.35, -9.42e-08), (24.99, -4.27, -9.379e-08), (24.98, -4.23, -9.151e-08), (24.99, -4.45, -9.874e-08), (24.99, -4.43, -9.364e-08), (24.99, -4.41, -9.364e-08), (24.99, -4.37, -9.275e-08), (24.99, -4.33, -9.156e-08), (24.99, -4.31, -9.038e-08), (24.99, -4.29, -8.99e-08), (24.99, -4.251, -8.721e-08), (24.98, -4.21, -8.563e-08), (24.98, -4.19, -8.324e-08), (24.98, -4.17, -8.324e-08), (25.0, -4.453, -4.834e-08), (24.98, -4.13, -8.469e-08), (24.97, -4.11, -9.848e-08), (24.97, -4.091, -8.472e-08), (24.96, -4.076, -5.771e-08), (24.98, -4.151, -7.588e-08), (24.98, -4.113, -6.465e-08), (24.96, -3.122, -4.162e-08), (24.96, -3.108, -7.485e-08), (24.97, -3.07, -9.848e-08), (25.02, -2.967, -9.346e-08), (24.98, -3.067, -8.509e-08), (24.99, -3.049, -8.498e-08), (24.99, -3.03, -9.51e-08), (25.0, -3.024, -5.438e-08), (25.0, -3.008, -8.091e-08), (25.01, -2.989, -9.007e-08), (25.02, -2.98, -3.329e-08), (25.03, -2.949, -9.312e-08), (25.03, -2.93, -9.681e-08), (25.04, -2.925, -5.693e-08), (25.05, -2.909, -8.45e-08), (25.05, -2.889, -8.707e-08), (25.06, -2.883, -4.439e-08), (25.07, -2.83, -1.008e-07), (25.01, -2.41, -1.015e-07), (25.09, -2.731, -9.722e-08), (25.07, -2.59, -9.586e-08), (25.06, -2.868, -7.581e-08), (25.07, -2.849, -8.914e-08), (25.09, -2.79, -9.467e-08), (25.09, -2.71, -9.228e-08), (25.08, -2.631, -7.771e-08), (25.07, -2.61, -9.926e-08), (25.07, -2.57, -9.202e-08), (25.08, -2.827, -6.792e-08), (25.09, -2.809, -8.533e-08), (25.09, -2.77, -9.202e-08), (25.09, -2.75, -9.111e-08), (25.08, -2.69, -8.74e-08), (25.08, -2.671, -8.234e-08), (25.08, -2.651, -7.708e-08), (25.08, -2.61, -4.786e-08), (24.97, -2.398, -7.55e-08), (24.99, -2.4, -6.665e-08), (25.0, -2.4, -4.578e-08), (25.03, -2.41, -9.511e-08), (25.06, -2.49, -9.24e-08), (25.05, -2.411, -9.099e-08), (25.07, -2.55, -9.111e-08), (25.07, -2.53, -8.997e-08), (25.07, -2.51, -8.848e-08), (25.06, -2.471, -8.234e-08), (25.06, -2.451, -7.708e-08), (25.06, -2.431, -6.73e-08), (25.06, -2.411, -4.756e-08), (25.29, -6.762, -6.874e-08), (25.29, -6.75, -9.926e-08), (25.31, -6.767, -9.662e-08), (25.34, -6.781, -4.528e-08), (25.33, -6.77, -9.51e-08), (25.35, -6.785, -8.261e-08), (25.38, -6.65, -9.988e-08), (25.37, -6.785, -7.618e-08), (25.37, -6.77, -9.76e-08), (25.38, -6.766, -7.037e-08), (25.39, -6.75, -9.086e-08), (25.4, -6.745, -6.973e-08), (25.41, -6.73, -9.399e-08), (25.42, -6.724, -6.703e-08), (25.35, -6.49, -9.351e-08), (25.33, -6.471, -9.185e-08), (25.33, -6.448, -7.217e-08), (25.34, -6.477, -6.023e-08), (25.34, -6.441, -4.528e-08), (25.38, -6.516, -8.35e-08), (25.37, -6.51, -9.399e-08), (25.36, -6.496, -6.703e-08), (25.37, -6.426, -8.529e-08), (25.39, -6.41, -9.65e-08), (25.41, -6.55, -9.617e-08), (25.39, -6.53, -9.399e-08), (25.39, -6.422, -6.409e-08), (25.4, -6.536, -6.703e-08), (25.41, -6.408, -8.711e-08), (25.43, -6.709, -9.282e-08), (25.45, -6.689, -9.011e-08), (25.47, -6.61, -9.937e-08), (25.43, -6.57, -9.587e-08), (25.42, -6.555, -7.135e-08), (25.43, -6.403, -6.751e-08), (25.44, -6.703, -6.126e-08), (25.45, -6.59, -9.587e-08), (25.44, -6.575, -7.135e-08), (25.46, -6.682, -5.327e-08), (25.47, -6.669, -8.928e-08), (25.49, -6.648, -8.639e-08), (25.47, -6.595, -7.135e-08), (25.48, -6.662, -4.412e-08), (25.49, -6.63, -9.76e-08), (25.49, -6.614, -7.468e-08), (25.5, -6.641, -4.217e-08), (25.5, -6.633, -6.742e-08), (25.45, -6.389, -9.024e-08), (25.47, -6.385, -7.849e-08), (25.48, -6.381, -5.438e-08), (25.49, -6.37, -9.51e-08), (25.51, -6.366, -8.462e-08), (25.53, -6.362, -6.564e-08), (25.53, -6.35, -9.848e-08), (25.55, -6.348, -8.761e-08), (25.64, -6.116, -9.988e-08), (25.57, -6.344, -8.887e-08), (25.58, -6.34, -4.162e-08), (25.59, -6.329, -9.911e-08), (25.87, -5.734, -9.988e-08), (25.27, -5.013, -9.772e-08), (25.35, -5.013, -9.156e-08), (25.5, -5.013, -9.156e-08), (25.61, -5.012, -9.718e-08), (25.59, -5.013, -9.156e-08), (25.61, -6.325, -8.092e-08), (25.63, -6.31, -9.51e-08), (25.62, -6.321, -5.375e-08), (25.65, -6.307, -8.533e-08), (25.67, -6.29, -9.726e-08), (25.67, -6.302, -6.792e-08), (25.69, -6.288, -8.281e-08), (25.71, -6.284, -7.485e-08), (25.72, -6.28, -4.162e-08), (25.73, -6.269, -9.234e-08), (25.75, -6.265, -8.2e-08), (25.76, -6.261, -5.951e-08), (25.77, -6.25, -9.597e-08), (25.79, -6.247, -8.694e-08), (25.81, -6.243, -6.541e-08), (25.81, -6.23, -9.926e-08), (25.83, -6.228, -8.957e-08), (25.93, -6.046, -9.988e-08), (25.85, -6.224, -7.272e-08), (25.86, -6.22, -4.439e-08), (25.87, -6.209, -9.421e-08), (25.9, -6.221, -7.57e-08), (25.89, -6.21, -9.603e-08), (25.91, -6.225, -8.091e-08), (25.96, -5.357, -9.988e-08), (25.95, -5.169, -9.988e-08), (25.63, -5.011, -9.505e-08), (25.65, -5.011, -9.275e-08), (25.67, -5.011, -9.275e-08), (25.69, -5.011, -9.275e-08), (25.71, -5.011, -9.275e-08), (25.73, -5.011, -9.275e-08), (25.75, -5.011, -9.275e-08), (25.77, -5.011, -9.275e-08), (25.79, -5.011, -9.275e-08), (25.81, -5.011, -9.275e-08), (25.83, -5.011, -9.275e-08), (25.85, -5.011, -9.275e-08), (25.94, -5.011, -9.47e-08), (26.0, -5.047, -9.988e-08), (25.93, -6.228, -9.657e-08), (25.95, -6.241, -5.845e-08), (25.95, -6.23, -9.77e-08), (25.97, -6.245, -8.894e-08), (25.99, -6.249, -8.953e-08), (26.01, -6.262, -5.993e-08), (26.01, -6.25, -9.848e-08), (26.03, -6.265, -8.435e-08), (26.23, -6.21, -1.036e-07), (26.05, -6.269, -9.317e-08), (26.07, -6.282, -6.459e-08), (26.07, -6.27, -9.926e-08), (26.09, -6.286, -9.501e-08), (26.11, -6.295, -3.329e-08), (26.11, -6.293, -5.993e-08), (26.1, -6.292, -8.669e-08), (26.11, -6.293, -6.96e-08), (26.11, -6.291, -5.438e-08), (26.11, -6.285, -9.739e-08), (26.13, -6.283, -7.025e-08), (26.21, -6.11, -9.767e-08), (26.14, -6.28, -3.329e-08), (26.15, -6.269, -8.971e-08), (26.17, -6.264, -7.485e-08), (26.19, -6.249, -9.114e-08), (26.18, -6.26, -4.162e-08), (26.21, -6.09, -9.407e-08), (26.21, -6.244, -7.753e-08), (26.21, -6.23, -9.988e-08), (26.23, -6.19, -9.41e-08), (26.22, -6.24, -4.162e-08), (26.23, -6.229, -9.234e-08), (26.23, -6.171, -8.738e-08), (26.22, -6.151, -8.359e-08), (26.22, -6.132, -6.57e-08), (26.22, -6.117, -4.439e-08), (26.1, -5.878, -9.988e-08), (26.17, -5.91, -9.569e-08), (26.15, -5.83, -9.926e-08), (26.15, -5.81, -9.241e-08), (26.15, -5.791, -8.942e-08), (26.15, -5.771, -8.721e-08), (26.19, -6.01, -9.461e-08), (26.19, -5.971, -9.098e-08), (26.18, -5.951, -8.563e-08), (26.17, -5.89, -8.983e-08), (26.17, -5.871, -8.756e-08), (26.16, -5.851, -7.937e-08), (26.16, -5.832, -5.69e-08), (26.2, -6.018, -6.704e-08), (26.19, -5.99, -9.111e-08), (26.18, -5.932, -6.187e-08), (26.21, -6.071, -8.674e-08), (26.2, -6.051, -8.089e-08), (26.2, -6.032, -6.48e-08), (26.11, -5.53, -9.983e-08), (26.13, -5.45, -9.96e-08), (26.13, -5.71, -9.804e-08), (26.11, -5.63, -9.768e-08), (26.11, -5.569, -9.323e-08), (26.11, -5.55, -9.498e-08), (26.12, -5.651, -8.461e-08), (26.11, -5.61, -9.228e-08), (26.11, -5.591, -8.897e-08), (26.12, -5.509, -8.538e-08), (26.13, -5.47, -9.421e-08), (26.13, -5.73, -9.411e-08), (26.13, -5.691, -8.897e-08), (26.13, -5.671, -8.523e-08), (26.12, -5.633, -5.29e-08), (26.12, -5.528, -6.049e-08), (26.13, -5.489, -8.823e-08), (26.14, -5.751, -7.759e-08), (26.14, -5.732, -5.69e-08), (26.14, -5.447, -5.76e-08), (26.08, -5.145, -9.988e-08), (26.15, -5.409, -9.674e-08), (26.19, -5.21, -9.943e-08), (26.17, -5.329, -9.602e-08), (26.14, -5.429, -8.016e-08), (26.15, -5.389, -9.073e-08), (26.15, -5.37, -9.77e-08), (26.17, -5.29, -9.628e-08), (26.16, -5.366, -5.327e-08), (26.16, -5.349, -7.852e-08), (26.17, -5.309, -9.039e-08), (26.19, -5.249, -9.392e-08), (26.21, -5.149, -9.656e-08), (26.18, -5.285, -6.776e-08), (26.18, -5.269, -7.816e-08), (26.19, -5.23, -9.002e-08), (26.21, -5.169, -8.95e-08), (26.2, -5.205, -6.64e-08), (26.2, -5.189, -7.29e-08), (26.21, -5.13, -9.36e-08), (26.22, -5.122, -4.162e-08), (25.97, -5.011, -9.275e-08), (25.99, -5.01, -9.276e-08), (26.01, -5.01, -9.364e-08), (26.03, -5.01, -9.364e-08), (26.05, -5.01, -9.364e-08), (26.07, -5.01, -9.364e-08), (26.15, -5.057, -9.988e-08), (26.09, -5.01, -9.364e-08), (26.11, -5.01, -9.364e-08), (26.13, -5.01, -9.364e-08), (26.15, -5.01, -9.364e-08), (26.17, -5.01, -9.364e-08), (26.19, -5.01, -9.364e-08), (26.22, -5.089, -9.057e-08), (26.23, -5.01, -9.428e-08), (26.22, -5.108, -6.784e-08), (26.23, -5.069, -8.92e-08), (26.23, -5.05, -9.257e-08), (26.24, -6.227, -5.693e-08), (26.24, -6.217, -4.439e-08), (26.24, -5.028, -6.326e-08), (26.24, -5.009, -7.841e-08), (21.3, -2.48, 3.329e-08), (21.56, -5.11, -4.994e-08), (21.78, -2.62, 3.329e-08), (22.16, -2.26, 3.329e-08), (22.18, -2.24, 3.329e-08), (23.66, -5.1, -2.497e-08), (23.82, -5.105, -2.497e-08), (24.54, -2.158, 4.162e-08), (24.48, -1.878, 4.162e-08), (24.72, -6.92, 3.329e-08), (24.84, -4.701, 4.217e-08), (24.86, -4.76, 3.329e-08), (24.76, -3.602, 4.162e-08), (24.86, -3.362, 4.162e-08), (24.76, -2.38, 4.162e-08), (25.02, -4.96, 3.329e-08), (24.98, -4.522, 4.412e-08), (25.44, -6.4, 3.329e-08), (26.18, -5.92, 3.329e-08), (26.02, -5.085, -4.994e-08), (26.24, -5.04, -2.516e-08)], [], [(26, 1, 2), (26, 7, 8), (26, 8, 9), (26, 10, 11), (26, 11, 12), (26, 12, 13), (26, 20, 21), (26, 21, 18), (25, 22, 23), (26, 25, 19), (31, 32, 33), (26, 27, 28), (26, 28, 29), (26, 29, 30), (26, 30, 31), (36, 31, 34), (39, 40, 38), (45, 26, 31), (45, 31, 36), (45, 36, 40), (42, 45, 41), (43, 45, 42), (44, 46, 45), (52, 4, 5), (52, 5, 26), (54, 50, 51), (26, 54, 52), (79, 55, 56), (79, 56, 57), (26, 57, 54), (79, 59, 60), (65, 61, 62), (79, 62, 59), (79, 64, 65), (72, 67, 79), (72, 73, 67), (77, 72, 79), (26, 3, 24), (91, 77, 45), (48, 45, 46), (80, 45, 48), (82, 45, 81), (84, 45, 83), (86, 45, 85), (87, 88, 86), (91, 45, 88), (90, 91, 88), (93, 91, 92), (96, 91, 95), (98, 91, 96), (100, 91, 99), (103, 91, 101), (102, 103, 101), (106, 91, 103), (105, 107, 106), (132, 126, 127), (139, 132, 128), (139, 130, 132), (143, 136, 137), (143, 137, 138), (143, 138, 134), (148, 144, 145), (128, 125, 146), (148, 128, 146), (151, 149, 150), (152, 149, 151), (139, 128, 149), (155, 139, 154), (139, 156, 153), (158, 139, 157), (160, 162, 159), (161, 162, 160), (164, 139, 163), (165, 139, 164), (172, 166, 167), (173, 167, 168), (177, 169, 170), (177, 174, 175), (177, 175, 176), (181, 171, 172), (177, 179, 180), (184, 177, 181), (139, 165, 182), (185, 177, 184), (186, 177, 185), (194, 193, 72), (72, 196, 194), (77, 200, 198), (77, 202, 201), (91, 106, 107), (91, 107, 108), (109, 91, 108), (91, 110, 111), (91, 111, 112), (91, 112, 113), (209, 117, 118), (209, 118, 119), (115, 91, 114), (210, 119, 120), (210, 120, 121), (122, 210, 121), (209, 210, 123), (211, 209, 123), (212, 209, 211), (213, 209, 212), (214, 209, 213), (215, 216, 214), (218, 216, 217), (219, 221, 218), (224, 216, 221), (224, 221, 222), (143, 141, 142), (143, 135, 139), (229, 225, 226), (230, 220, 227), (230, 227, 228), (230, 228, 225), (231, 143, 139), (234, 177, 186), (236, 177, 234), (239, 177, 235), (240, 237, 238), (241, 139, 237), (243, 139, 241), (243, 244, 139), (245, 139, 244), (246, 247, 245), (232, 245, 247), (252, 232, 249), (250, 252, 249), (255, 252, 250), (255, 250, 253), (254, 255, 253), (256, 258, 255), (261, 252, 257), (263, 265, 262), (264, 265, 263), (272, 265, 266), (267, 272, 266), (272, 267, 268), (278, 269, 273), (275, 278, 274), (277, 272, 276), (278, 272, 269), (272, 278, 275), (272, 281, 280), (397, 272, 295), (284, 283, 272), (288, 287, 208), (290, 289, 208), (291, 290, 208), (293, 272, 279), (294, 296, 295), (397, 296, 299), (397, 299, 298), (397, 298, 292), (408, 77, 91), (408, 91, 209), (301, 408, 300), (231, 209, 143), (302, 300, 209), (303, 300, 302), (302, 408, 303), (409, 231, 233), (308, 252, 305), (307, 308, 305), (309, 233, 308), (312, 313, 311), (314, 233, 313), (315, 316, 314), (317, 233, 316), (329, 317, 318), (329, 318, 319), (329, 319, 320), (329, 321, 322), (329, 322, 323), (329, 323, 324), (329, 325, 326), (409, 327, 328), (409, 328, 330), (409, 330, 331), (344, 332, 333), (344, 333, 334), (344, 335, 336), (344, 336, 337), (344, 337, 338), (344, 338, 339), (344, 339, 340), (344, 340, 341), (344, 342, 343), (344, 343, 345), (344, 345, 346), (357, 348, 349), (357, 349, 350), (357, 350, 351), (358, 351, 352), (354, 357, 353), (355, 357, 354), (356, 359, 355), (344, 347, 348), (360, 357, 359), (362, 357, 361), (363, 357, 362), (365, 357, 363), (366, 357, 365), (367, 357, 366), (368, 357, 367), (369, 357, 368), (370, 357, 369), (372, 357, 371), (373, 357, 372), (375, 373, 374), (376, 373, 375), (378, 373, 376), (383, 382, 380), (384, 382, 383), (386, 411, 385), (387, 411, 386), (389, 411, 388), (391, 411, 390), (392, 411, 391), (397, 285, 284), (397, 284, 272), (402, 401, 397), (405, 404, 403), (407, 406, 403), (408, 397, 77), (409, 233, 317), (411, 378, 382), (412, 411, 392), (394, 413, 412), (414, 415, 413), (411, 412, 415), (419, 411, 415), (417, 419, 415), (418, 419, 417), (421, 422, 420), (424, 411, 422), (423, 424, 422), (426, 424, 425), (428, 425, 424), (430, 431, 425), (426, 425, 431), (427, 426, 432), (433, 434, 427), (435, 427, 434), (436, 427, 435), (440, 407, 397), (440, 437, 438), (448, 440, 397), (446, 445, 440), (448, 446, 440), (448, 449, 447), (454, 448, 397), (451, 450, 448), (457, 231, 409), (459, 410, 424), (458, 410, 459), (460, 424, 427), (459, 424, 460), (460, 427, 436), (461, 459, 460), (462, 463, 461), (464, 459, 463), (465, 459, 464), (467, 468, 466), (469, 459, 468), (470, 459, 469), (471, 459, 470), (472, 459, 471), (473, 459, 472), (475, 459, 473), (476, 459, 475), (478, 459, 476), (479, 459, 478), (481, 453, 448), (482, 481, 448), (484, 482, 454), (490, 488, 484), (497, 455, 496), (497, 496, 1563), (498, 455, 497), (499, 495, 456), (1563, 495, 499), (497, 1563, 499), (497, 499, 457), (503, 458, 502), (505, 458, 503), (507, 458, 505), (510, 458, 509), (513, 458, 510), (514, 458, 512), (515, 512, 513), (516, 458, 514), (500, 458, 516), (522, 501, 479), (523, 501, 522), (562, 529, 530), (534, 535, 533), (541, 535, 536), (537, 541, 536), (539, 542, 538), (544, 552, 543), (545, 552, 544), (556, 548, 549), (561, 556, 550), (553, 552, 546), (561, 558, 555), (561, 555, 556), (552, 524, 560), (526, 525, 552), (561, 552, 553), (562, 527, 561), (454, 565, 566), (454, 566, 563), (569, 567, 568), (550, 540, 569), (550, 569, 454), (561, 550, 454), (571, 570, 455), (573, 455, 572), (574, 455, 573), (574, 573, 572), (574, 572, 457), (577, 575, 576), (578, 458, 500), (520, 518, 519), (580, 518, 520), (579, 580, 520), (1564, 580, 579), (582, 578, 580), (584, 585, 583), (586, 578, 585), (587, 586, 585), (588, 578, 586), (590, 591, 589), (592, 578, 591), (594, 595, 593), (597, 578, 595), (600, 601, 599), (605, 597, 601), (603, 605, 602), (604, 606, 603), (611, 532, 562), (615, 613, 614), (562, 616, 615), (619, 618, 562), (623, 620, 621), (624, 623, 621), (628, 626, 625), (621, 562, 561), (701, 410, 578), (701, 578, 630), (608, 605, 607), (609, 631, 608), (632, 633, 631), (635, 605, 634), (636, 605, 635), (1565, 605, 637), (630, 605, 640), (1566, 639, 638), (648, 641, 642), (661, 645, 646), (661, 646, 647), (655, 647, 648), (661, 654, 644), (662, 661, 655), (656, 630, 640), (657, 630, 656), (658, 630, 657), (630, 658, 659), (663, 659, 660), (663, 650, 652), (663, 652, 654), (664, 661, 662), (665, 661, 664), (666, 630, 661), (667, 630, 666), (668, 630, 667), (669, 630, 668), (671, 630, 669), (648, 642, 673), (648, 673, 674), (677, 627, 628), (561, 677, 628), (561, 628, 621), (680, 679, 678), (683, 678, 561), (684, 682, 683), (561, 684, 683), (687, 686, 561), (695, 694, 690), (688, 561, 749), (698, 571, 696), (698, 629, 577), (699, 698, 577), (700, 577, 701), (701, 630, 702), (703, 670, 671), (704, 630, 670), (705, 670, 703), (706, 670, 705), (702, 630, 704), (710, 702, 709), (711, 702, 710), (713, 702, 712), (716, 717, 715), (718, 719, 717), (719, 702, 717), (724, 721, 722), (725, 719, 723), (726, 719, 725), (728, 719, 726), (688, 731, 690), (734, 733, 732), (736, 734, 688), (740, 739, 736), (742, 741, 688), (745, 743, 742), (746, 744, 745), (751, 570, 752), (752, 750, 751), (753, 808, 697), (754, 808, 753), (755, 808, 756), (753, 697, 699), (753, 699, 577), (700, 757, 761), (700, 761, 759), (700, 759, 760), (755, 756, 700), (700, 760, 577), (764, 719, 781), (765, 763, 702), (766, 702, 719), (768, 767, 764), (769, 767, 768), (770, 766, 767), (772, 767, 769), (762, 702, 763), (775, 770, 773), (770, 762, 763), (776, 770, 774), (780, 719, 778), (782, 719, 779), (785, 764, 784), (789, 788, 688), (793, 791, 792), (793, 792, 688), (796, 794, 793), (800, 799, 796), (803, 801, 800), (803, 800, 796), (806, 805, 803), (762, 701, 702), (811, 770, 776), (812, 776, 777), (813, 762, 809), (815, 762, 813), (817, 762, 815), (818, 815, 816), (819, 762, 817), (821, 762, 819), (824, 762, 823), (826, 762, 824), (827, 762, 826), (828, 762, 827), (831, 762, 828), (803, 834, 833), (836, 835, 803), (844, 843, 803), (845, 846, 844), (848, 807, 808), (849, 808, 755), (856, 857, 855), (859, 762, 857), (858, 860, 859), (861, 859, 860), (862, 762, 859), (862, 859, 861), (863, 865, 862), (762, 862, 865), (866, 762, 865), (867, 868, 866), (869, 762, 868), (870, 762, 869), (873, 762, 870), (872, 873, 870), (875, 874, 845), (877, 876, 845), (845, 878, 877), (881, 880, 845), (885, 883, 882), (885, 888, 884), (886, 889, 885), (890, 887, 845), (845, 892, 886), (887, 894, 845), (891, 895, 845), (839, 896, 845), (901, 839, 898), (899, 902, 897), (839, 903, 899), (900, 904, 839), (911, 852, 1568), (912, 849, 1567), (912, 1567, 755), (910, 849, 912), (1568, 910, 912), (983, 852, 912), (912, 755, 700), (983, 912, 700), (914, 762, 873), (915, 916, 914), (917, 762, 916), (919, 920, 918), (923, 762, 920), (925, 762, 923), (924, 925, 923), (927, 762, 925), (926, 927, 925), (929, 927, 926), (930, 928, 927), (932, 927, 931), (933, 934, 927), (898, 940, 939), (839, 942, 898), (905, 944, 839), (839, 947, 946), (906, 949, 839), (954, 956, 906), (907, 957, 906), (955, 960, 907), (961, 963, 962), (965, 907, 807), (965, 967, 907), (966, 968, 965), (908, 969, 966), (972, 971, 908), (973, 972, 908), (908, 974, 975), (908, 975, 973), (977, 976, 908), (979, 978, 908), (909, 980, 979), (909, 979, 908), (983, 982, 852), (1029, 983, 913), (985, 762, 927), (935, 927, 934), (936, 927, 935), (937, 927, 936), (938, 927, 937), (987, 927, 986), (988, 927, 987), (989, 927, 988), (990, 991, 989), (992, 927, 991), (993, 927, 992), (994, 927, 993), (995, 927, 994), (996, 927, 995), (997, 927, 996), (998, 927, 997), (999, 927, 998), (1000, 927, 999), (1001, 927, 1000), (1002, 927, 1001), (1003, 1004, 1002), (1005, 927, 1002), (1006, 1002, 1004), (1007, 1005, 1006), (1010, 1009, 909), (1012, 1010, 909), (1016, 1014, 1013), (1016, 1013, 909), (1019, 1016, 909), (1020, 1018, 1016), (1021, 1026, 1025), (1027, 909, 848), (1028, 1027, 848), (984, 1028, 982), (983, 1028, 984), (1032, 913, 1031), (1033, 913, 762), (1039, 1033, 1035), (1040, 1035, 1034), (1042, 1037, 1033), (1043, 913, 1036), (1046, 985, 1044), (1047, 985, 1046), (1048, 1034, 985), (1055, 985, 1047), (1056, 1048, 985), (1057, 1049, 985), (1058, 985, 1050), (1062, 1034, 1048), (1569, 1048, 1056), (1044, 985, 927), (1065, 1063, 1064), (1066, 1063, 1065), (1067, 1063, 1066), (1069, 1063, 1067), (1071, 1067, 1068), (1074, 1045, 1063), (1077, 1063, 1069), (1078, 1044, 1045), (1570, 1073, 1045), (1019, 1080, 1026), (1019, 1082, 1080), (1019, 1083, 1082), (1085, 1084, 1019), (1019, 1088, 1086), (1019, 1089, 1088), (1091, 1092, 1090), (1094, 1095, 1093), (1019, 1101, 1099), (1106, 1105, 1104), (1106, 1019, 1027), (1107, 1028, 983), (1107, 983, 1108), (1111, 1107, 1109), (1115, 1107, 1110), (1117, 1113, 1114), (1120, 1108, 1119), (1123, 1108, 1121), (1122, 1124, 1119), (1125, 1109, 1108), (1573, 1108, 1123), (983, 1128, 1122), (1129, 1109, 1125), (983, 1131, 1128), (983, 1133, 1132), (1134, 1136, 1135), (1137, 1138, 1134), (1139, 1029, 1030), (1142, 1029, 1139), (1143, 1139, 1140), (1146, 1142, 1139), (1149, 1029, 1144), (1151, 1029, 1147), (1153, 1150, 1029), (1154, 1029, 1151), (1155, 1150, 1153), (1158, 1030, 1032), (1159, 1032, 1031), (1163, 1030, 1157), (1159, 1165, 1032), (1166, 1159, 1031), (1167, 1160, 1030), (1169, 1030, 1161), (1166, 1574, 1159), (1031, 1170, 1166), (1171, 1167, 1168), (1176, 1030, 1160), (1177, 1030, 1174), (1178, 1173, 1172), (1180, 1178, 913), (1179, 1181, 1178), (1184, 1183, 913), (1183, 1186, 1180), (1184, 1189, 1183), (1190, 1184, 913), (1191, 913, 1187), (1190, 1193, 1192), (1191, 1195, 1190), (1187, 1199, 1191), (1201, 1202, 1199), (1203, 1204, 1201), (1307, 1187, 1207), (1208, 913, 1043), (1209, 913, 1208), (1210, 913, 1209), (1211, 913, 1210), (1212, 913, 1211), (1213, 913, 1212), (1214, 913, 1213), (1215, 913, 1214), (1216, 913, 1215), (1217, 913, 1216), (1219, 913, 1217), (1221, 1207, 1220), (1222, 1308, 1221), (1228, 1226, 1227), (1027, 1230, 1223), (1027, 1232, 1230), (1027, 1234, 1232), (1027, 1238, 1236), (1240, 1239, 1237), (1027, 1240, 1237), (1243, 1241, 1242), (1244, 1243, 1242), (1225, 1224, 1245), (1027, 1245, 1244), (1027, 1227, 1225), (1247, 1027, 1028), (1248, 1028, 1107), (1249, 1116, 1113), (1252, 1112, 1116), (1248, 1107, 1112), (1253, 1250, 1251), (1577, 1112, 1250), (1257, 1112, 1254), (1258, 1112, 1256), (1248, 1112, 1258), (1259, 1248, 1258), (1260, 1248, 1259), (1261, 1248, 1260), (1262, 1248, 1261), (1263, 1248, 1262), (1265, 1266, 1029), (1272, 1265, 1029), (1274, 1029, 1268), (1276, 1269, 1029), (1278, 1029, 1270), (1279, 1270, 1029), (1280, 1271, 1029), (1272, 1267, 1265), (1286, 1029, 1150), (1288, 1029, 1284), (1289, 1284, 1285), (1206, 1291, 1205), (1187, 1292, 1205), (1187, 1296, 1294), (1187, 1297, 1296), (1293, 1299, 1187), (1301, 1293, 1187), (1293, 1300, 1299), (1187, 1302, 1301), (1187, 1303, 1302), (1307, 1312, 1305), (1317, 1310, 1308), (1313, 1319, 1307), (1320, 1313, 1307), (1321, 1307, 1309), (1322, 1314, 1307), (1325, 1315, 1316), (1308, 1307, 1207), (1326, 1308, 1222), (1327, 1308, 1326), (1331, 1308, 1329), (1334, 1308, 1330), (1335, 1330, 1308), (1337, 1308, 1331), (1341, 1339, 1340), (1341, 1340, 1027), (1344, 1342, 1343), (1345, 1343, 1341), (1345, 1347, 1344), (1345, 1348, 1347), (1246, 1355, 1027), (1345, 1341, 1027), (1356, 1353, 1354), (1358, 1345, 1027), (1360, 1027, 1353), (1364, 1345, 1358), (1362, 1365, 1361), (1345, 1351, 1349), (1366, 1345, 1364), (1345, 1352, 1351), (1369, 1374, 1368), (1376, 1345, 1371), (1370, 1378, 1369), (1380, 1345, 1375), (1379, 1381, 1378), (1382, 1384, 1379), (1247, 1386, 1373), (1247, 1387, 1386), (1247, 1389, 1387), (1247, 1390, 1389), (1247, 1391, 1390), (1247, 1393, 1392), (1395, 1247, 1397), (1394, 1397, 1247), (1398, 1394, 1028), (1399, 1248, 1263), (1401, 1248, 1400), (1403, 1248, 1401), (1405, 1406, 1404), (1408, 1409, 1407), (1410, 1412, 1411), (1394, 1413, 1410), (1394, 1414, 1413), (1394, 1415, 1414), (1394, 1417, 1416), (1394, 1418, 1417), (1394, 1420, 1419), (1421, 1424, 1422), (1426, 1424, 1421), (1428, 1398, 1248), (1432, 1248, 1431), (1433, 1248, 1432), (1434, 1248, 1433), (1435, 1248, 1434), (1436, 1248, 1435), (1437, 1248, 1436), (1438, 1248, 1437), (1439, 1248, 1438), (1440, 1248, 1439), (1441, 1248, 1440), (1442, 1248, 1441), (1444, 1427, 1425), (1444, 1425, 1421), (1447, 1445, 1446), (1452, 1446, 1444), (1452, 1444, 1421), (1452, 1448, 1447), (1452, 1449, 1450), (1453, 1451, 1452), (1456, 1454, 1455), (1458, 1460, 1457), (1460, 1458, 1459), (1462, 1460, 1459), (1463, 1462, 1456), (1452, 1466, 1463), (1452, 1467, 1466), (1468, 1469, 1467), (1470, 1464, 1421), (1472, 1474, 1471), (1452, 1475, 1472), (1476, 1473, 1464), (1480, 1421, 1398), (1488, 1421, 1480), (1490, 1481, 1480), (1492, 1480, 1482), (1494, 1486, 1421), (1495, 1488, 1480), (1580, 1480, 1481), (1496, 1470, 1421), (1498, 1421, 1493), (1499, 1398, 1428), (1500, 1499, 1428), (1501, 1480, 1398), (1503, 1398, 1499), (1506, 1502, 1398), (1507, 1398, 1503), (1510, 1480, 1501), (1511, 1501, 1398), (1513, 1505, 1502), (1508, 1514, 1499), (1509, 1515, 1500), (1516, 1480, 1510), (1519, 1428, 1429), (1520, 1500, 1428), (1521, 1428, 1519), (1520, 1518, 1500), (1428, 1524, 1520), (1522, 1527, 1525), (1526, 1529, 1522), (1531, 1521, 1519), (1530, 1533, 1532), (1521, 1534, 1530), (1535, 1537, 1536), (1581, 1429, 1443), (1543, 1443, 1542), (1544, 1443, 1543), (1545, 1443, 1544), (1546, 1519, 1443), (1547, 1443, 1545), (1548, 1546, 1547), (1549, 1546, 1548), (1550, 1546, 1549), (1551, 1546, 1550), (1552, 1546, 1551), (1546, 1538, 1531), (1554, 1546, 1552), (1553, 1539, 1538), (1546, 1556, 1553), (1559, 1475, 1452), (1554, 1560, 1582), (148, 146, 147), (1456, 1462, 1459), (26, 5, 1), (3, 26, 2), (7, 16, 6), (10, 26, 9), (15, 18, 14), (26, 16, 7), (18, 21, 17), (26, 15, 16), (26, 19, 20), (15, 26, 18), (25, 24, 22), (24, 3, 0), (26, 24, 25), (27, 26, 13), (34, 31, 33), (35, 36, 34), (37, 38, 36), (38, 40, 36), (40, 41, 45), (43, 44, 45), (47, 48, 46), (52, 54, 51), (54, 57, 53), (79, 60, 55), (26, 79, 57), (59, 62, 58), (79, 65, 62), (64, 67, 63), (67, 68, 66), (79, 67, 64), (67, 69, 68), (67, 70, 69), (67, 71, 70), (67, 73, 71), (72, 74, 73), (72, 75, 74), (72, 76, 75), (72, 78, 76), (77, 79, 26), (45, 77, 26), (49, 80, 48), (80, 81, 45), (82, 83, 45), (84, 85, 45), (86, 88, 45), (87, 89, 88), (90, 92, 91), (93, 94, 91), (94, 95, 91), (97, 98, 96), (98, 99, 91), (100, 101, 91), (104, 106, 103), (128, 132, 127), (130, 135, 129), (132, 130, 131), (134, 138, 133), (139, 135, 130), (143, 142, 136), (135, 143, 134), (148, 147, 144), (148, 149, 128), (152, 156, 149), (156, 139, 149), (154, 139, 153), (155, 157, 139), (159, 162, 158), (162, 139, 158), (163, 139, 162), (172, 171, 166), (173, 172, 167), (177, 176, 169), (171, 177, 170), (177, 180, 174), (181, 177, 171), (177, 178, 179), (183, 139, 182), (177, 183, 178), (187, 186, 185), (72, 188, 78), (72, 189, 188), (72, 190, 189), (72, 191, 190), (72, 192, 191), (72, 193, 192), (194, 196, 195), (72, 197, 196), (72, 198, 197), (77, 198, 72), (198, 200, 199), (77, 201, 200), (77, 203, 202), (77, 204, 203), (77, 205, 204), (77, 206, 205), (77, 208, 206), (110, 91, 109), (114, 91, 113), (209, 116, 117), (210, 209, 119), (209, 115, 116), (209, 91, 115), (124, 211, 123), (214, 216, 209), (218, 221, 216), (224, 209, 216), (230, 209, 224), (141, 229, 140), (225, 228, 260), (143, 229, 141), (230, 223, 220), (229, 230, 225), (230, 224, 223), (143, 230, 229), (143, 209, 230), (232, 233, 139), (233, 231, 139), (177, 139, 183), (236, 235, 177), (237, 139, 177), (238, 237, 177), (239, 238, 177), (242, 241, 237), (245, 232, 139), (248, 250, 249), (251, 253, 250), (257, 252, 255), (255, 258, 257), (252, 233, 232), (261, 259, 252), (264, 266, 265), (270, 273, 269), (272, 271, 265), (269, 272, 268), (276, 272, 275), (277, 279, 272), (272, 280, 271), (272, 282, 281), (272, 283, 282), (208, 286, 207), (208, 287, 286), (208, 289, 288), (292, 291, 208), (293, 295, 272), (297, 299, 296), (397, 295, 296), (208, 397, 292), (77, 397, 208), (300, 408, 209), (231, 302, 209), (303, 301, 300), (303, 408, 301), (259, 304, 252), (304, 305, 252), (306, 307, 305), (308, 233, 252), (309, 310, 233), (310, 311, 233), (311, 313, 233), (314, 316, 233), (321, 329, 320), (325, 329, 324), (327, 329, 326), (409, 329, 327), (329, 409, 317), (344, 331, 332), (335, 344, 334), (342, 344, 341), (344, 409, 331), (347, 344, 346), (358, 357, 351), (353, 357, 358), (355, 359, 357), (357, 344, 348), (361, 357, 360), (364, 365, 363), (370, 371, 357), (377, 378, 376), (379, 381, 378), (380, 382, 381), (378, 357, 373), (382, 378, 381), (385, 411, 382), (388, 411, 387), (389, 390, 411), (393, 412, 392), (397, 395, 285), (397, 396, 395), (397, 398, 396), (397, 399, 398), (397, 400, 399), (397, 401, 400), (403, 402, 397), (403, 406, 405), (397, 407, 403), (231, 408, 302), (344, 410, 409), (357, 410, 344), (378, 410, 357), (411, 410, 378), (413, 415, 412), (416, 417, 415), (419, 420, 411), (420, 422, 411), (424, 410, 411), (427, 424, 426), (428, 429, 425), (440, 438, 407), (440, 439, 437), (440, 441, 439), (440, 442, 441), (440, 443, 442), (440, 444, 443), (440, 445, 444), (448, 447, 446), (448, 450, 449), (448, 452, 451), (448, 453, 452), (455, 397, 408), (457, 408, 231), (457, 456, 408), (410, 457, 409), (461, 463, 459), (465, 466, 459), (466, 468, 459), (1562, 471, 470), (474, 473, 472), (477, 476, 475), (479, 501, 459), (480, 479, 478), (454, 482, 448), (484, 483, 482), (484, 485, 483), (484, 486, 485), (484, 487, 486), (484, 488, 487), (490, 489, 488), (484, 491, 490), (484, 492, 491), (484, 493, 492), (484, 494, 493), (454, 494, 484), (455, 570, 397), (570, 454, 397), (456, 455, 408), (495, 496, 456), (496, 455, 456), (1563, 496, 495), (457, 499, 456), (457, 498, 497), (578, 410, 458), (501, 458, 459), (502, 458, 501), (504, 503, 502), (507, 506, 458), (508, 507, 505), (509, 458, 506), (511, 510, 509), (513, 512, 458), (517, 516, 514), (562, 531, 529), (562, 532, 531), (534, 536, 535), (537, 542, 541), (539, 543, 542), (552, 551, 541), (542, 552, 541), (543, 552, 542), (547, 553, 546), (550, 556, 549), (552, 557, 551), (546, 552, 545), (554, 558, 553), (552, 559, 557), (561, 553, 558), (552, 560, 559), (552, 525, 524), (527, 526, 552), (561, 527, 552), (562, 530, 528), (527, 562, 528), (454, 564, 494), (454, 563, 564), (454, 568, 565), (454, 569, 568), (572, 455, 498), (574, 571, 455), (575, 571, 574), (457, 572, 498), (576, 575, 574), (457, 576, 574), (577, 576, 457), (577, 571, 575), (410, 577, 457), (521, 579, 520), (1564, 581, 580), (518, 578, 500), (578, 518, 580), (582, 583, 578), (583, 585, 578), (588, 589, 578), (589, 591, 578), (592, 593, 578), (593, 595, 578), (596, 597, 595), (598, 599, 597), (599, 601, 597), (601, 602, 605), (605, 578, 597), (603, 606, 605), (606, 607, 605), (611, 610, 532), (562, 614, 612), (562, 615, 614), (562, 617, 616), (562, 618, 617), (562, 621, 619), (623, 622, 620), (621, 625, 624), (621, 628, 625), (562, 612, 611), (570, 561, 454), (570, 749, 561), (629, 571, 577), (701, 577, 410), (605, 630, 578), (608, 631, 605), (631, 633, 605), (633, 634, 605), (636, 637, 605), (1565, 638, 605), (638, 639, 605), (648, 647, 641), (639, 640, 605), (644, 654, 643), (661, 644, 645), (655, 661, 647), (649, 656, 640), (652, 650, 651), (654, 652, 653), (663, 630, 659), (661, 663, 654), (630, 663, 661), (671, 670, 630), (672, 671, 669), (675, 655, 648), (676, 661, 665), (561, 678, 677), (683, 680, 678), (683, 681, 680), (561, 685, 684), (561, 686, 685), (688, 687, 561), (690, 691, 689), (688, 690, 687), (690, 692, 691), (690, 693, 692), (690, 694, 693), (808, 570, 571), (696, 571, 629), (698, 808, 571), (697, 808, 698), (698, 696, 629), (699, 697, 698), (707, 670, 706), (708, 702, 704), (708, 709, 702), (711, 712, 702), (713, 714, 702), (715, 717, 714), (717, 702, 714), (720, 721, 719), (721, 723, 719), (724, 723, 721), (728, 727, 719), (729, 728, 726), (690, 731, 695), (688, 730, 731), (688, 732, 730), (688, 734, 732), (736, 735, 734), (736, 737, 735), (736, 739, 738), (688, 740, 736), (688, 741, 740), (688, 745, 742), (688, 746, 745), (688, 747, 746), (688, 748, 747), (750, 749, 570), (751, 750, 570), (752, 749, 750), (808, 749, 752), (808, 752, 570), (754, 756, 808), (756, 754, 753), (577, 756, 753), (757, 756, 577), (758, 757, 577), (759, 758, 577), (760, 759, 577), (761, 757, 758), (759, 761, 758), (700, 756, 757), (766, 765, 702), (767, 766, 719), (764, 767, 719), (766, 763, 765), (770, 763, 766), (771, 770, 767), (772, 771, 767), (773, 770, 771), (775, 774, 770), (778, 719, 727), (780, 779, 719), (782, 781, 719), (783, 781, 782), (784, 764, 781), (786, 764, 785), (787, 772, 769), (688, 788, 748), (688, 790, 789), (688, 792, 790), (796, 793, 688), (796, 795, 794), (796, 797, 795), (796, 798, 797), (688, 803, 796), (796, 799, 798), (803, 802, 801), (803, 804, 802), (803, 805, 804), (839, 803, 688), (749, 807, 688), (808, 807, 749), (809, 762, 770), (810, 809, 770), (811, 810, 770), (812, 811, 776), (814, 813, 809), (818, 817, 815), (821, 820, 762), (822, 820, 821), (823, 762, 820), (825, 824, 823), (829, 828, 827), (831, 830, 762), (806, 833, 832), (803, 833, 806), (803, 835, 834), (803, 837, 836), (803, 838, 837), (803, 840, 838), (803, 841, 840), (803, 842, 841), (803, 843, 842), (845, 844, 803), (839, 845, 803), (845, 847, 846), (850, 849, 755), (851, 850, 755), (849, 852, 808), (1567, 850, 851), (755, 1567, 851), (1567, 849, 850), (701, 913, 700), (762, 913, 701), (853, 762, 830), (854, 853, 830), (853, 855, 762), (855, 857, 762), (863, 864, 865), (866, 868, 762), (871, 872, 870), (845, 874, 847), (845, 876, 875), (845, 879, 878), (845, 880, 879), (882, 881, 845), (885, 884, 883), (886, 885, 882), (845, 886, 882), (845, 893, 892), (845, 894, 893), (845, 895, 890), (845, 896, 891), (839, 897, 896), (899, 897, 839), (901, 900, 839), (839, 904, 903), (807, 839, 688), (907, 839, 807), (848, 909, 807), (852, 848, 808), (910, 852, 849), (1568, 852, 910), (912, 911, 1568), (852, 911, 912), (913, 983, 700), (914, 916, 762), (917, 918, 762), (918, 920, 762), (919, 921, 920), (922, 924, 923), (929, 930, 927), (928, 931, 927), (932, 933, 927), (898, 941, 940), (898, 942, 941), (839, 943, 942), (839, 944, 943), (839, 945, 905), (839, 946, 945), (839, 948, 947), (907, 906, 839), (839, 949, 948), (906, 950, 949), (906, 951, 950), (906, 952, 951), (906, 953, 952), (906, 957, 954), (907, 958, 957), (907, 959, 958), (907, 960, 959), (961, 962, 907), (907, 964, 961), (909, 908, 807), (966, 965, 807), (908, 966, 807), (907, 967, 964), (908, 970, 969), (908, 971, 970), (908, 976, 974), (908, 978, 977), (909, 981, 980), (1028, 848, 852), (982, 1028, 852), (983, 984, 982), (938, 986, 927), (989, 991, 927), (1006, 1005, 1002), (909, 1008, 981), (909, 1009, 1008), (1012, 1011, 1010), (909, 1013, 1012), (1016, 1015, 1014), (1016, 1018, 1017), (1019, 1020, 1016), (1019, 1021, 1020), (1021, 1023, 1022), (1025, 1024, 1023), (1021, 1025, 1023), (1019, 1026, 1021), (1027, 1019, 909), (1030, 1029, 913), (985, 1033, 762), (1034, 1033, 985), (1034, 1035, 1033), (1037, 1036, 913), (1033, 1037, 913), (1039, 1038, 1033), (1041, 1040, 1034), (1051, 1050, 985), (1052, 1051, 985), (1053, 1052, 985), (1054, 1053, 985), (1055, 1054, 985), (1049, 1056, 985), (1058, 1057, 985), (1059, 1058, 1050), (1061, 1060, 1034), (1062, 1061, 1034), (1063, 1044, 927), (1005, 1063, 927), (1064, 1063, 1005), (1063, 1045, 1044), (1070, 1069, 1067), (1071, 1070, 1067), (1072, 1071, 1068), (1075, 1074, 1063), (1076, 1075, 1063), (1077, 1076, 1063), (1073, 1078, 1045), (1026, 1080, 1079), (1080, 1082, 1081), (1019, 1084, 1083), (1085, 1086, 1571), (1019, 1086, 1085), (1086, 1088, 1087), (1019, 1090, 1089), (1019, 1091, 1090), (1097, 1091, 1019), (1091, 1094, 1093), (1097, 1094, 1091), (1094, 1097, 1096), (1097, 1099, 1098), (1019, 1099, 1097), (1099, 1101, 1100), (1103, 1101, 1019), (1101, 1103, 1102), (1103, 1106, 1104), (1106, 1103, 1019), (1027, 1223, 1106), (1109, 1107, 1108), (1111, 1110, 1107), (1114, 1113, 1107), (1115, 1114, 1107), (1113, 1116, 1107), (1118, 1117, 1114), (1119, 1108, 983), (1120, 1121, 1108), (983, 1122, 1119), (1119, 1124, 1572), (1126, 1125, 1108), (1573, 1126, 1108), (1122, 1128, 1127), (1128, 1131, 1130), (983, 1132, 1131), (983, 1135, 1133), (1134, 1135, 983), (983, 1137, 1134), (1029, 1137, 983), (1029, 1264, 1137), (1140, 1139, 1030), (1141, 1140, 1030), (1145, 1144, 1029), (1142, 1145, 1029), (1148, 1147, 1029), (1149, 1148, 1029), (1152, 1151, 1147), (1154, 1153, 1029), (1156, 1155, 1153), (1032, 1030, 913), (1158, 1157, 1030), (1162, 1161, 1030), (1163, 1162, 1030), (1032, 1165, 1164), (1168, 1167, 1030), (1169, 1168, 1030), (1175, 1174, 1030), (1176, 1175, 1030), (1177, 1141, 1030), (913, 1178, 1031), (1178, 1172, 1031), (1180, 1179, 1178), (1183, 1180, 913), (1180, 1182, 1179), (1180, 1186, 1185), (1183, 1189, 1188), (1190, 1192, 1184), (1191, 1190, 913), (1184, 1192, 1575), (1190, 1195, 1194), (1191, 1197, 1196), (1191, 1198, 1197), (1191, 1199, 1198), (1201, 1199, 1187), (1205, 1201, 1187), (1199, 1202, 1200), (1205, 1203, 1201), (1207, 1187, 913), (1576, 1214, 1213), (1218, 1207, 913), (1219, 1218, 913), (1221, 1308, 1207), (1230, 1232, 1231), (1232, 1234, 1233), (1027, 1235, 1234), (1236, 1235, 1027), (1027, 1237, 1238), (1027, 1242, 1240), (1027, 1244, 1242), (1027, 1225, 1245), (1027, 1228, 1227), (1027, 1229, 1228), (1247, 1246, 1027), (1116, 1112, 1107), (1251, 1250, 1112), (1252, 1251, 1112), (1255, 1254, 1112), (1577, 1255, 1112), (1257, 1256, 1112), (1029, 1266, 1578), (1269, 1268, 1029), (1273, 1272, 1029), (1274, 1273, 1029), (1269, 1275, 1268), (1277, 1276, 1029), (1278, 1277, 1029), (1271, 1279, 1029), (1281, 1280, 1029), (1282, 1281, 1029), (1272, 1283, 1267), (1285, 1284, 1029), (1286, 1285, 1029), (1287, 1286, 1150), (1288, 1282, 1029), (1205, 1291, 1290), (1205, 1292, 1206), (1187, 1294, 1292), (1294, 1296, 1295), (1187, 1298, 1297), (1187, 1299, 1298), (1187, 1304, 1303), (1187, 1305, 1304), (1307, 1305, 1187), (1308, 1310, 1307), (1305, 1311, 1306), (1305, 1312, 1311), (1307, 1314, 1309), (1316, 1315, 1307), (1310, 1316, 1307), (1307, 1319, 1318), (1321, 1320, 1307), (1323, 1322, 1307), (1324, 1323, 1307), (1315, 1324, 1307), (1328, 1308, 1327), (1332, 1317, 1308), (1333, 1332, 1308), (1334, 1333, 1308), (1336, 1335, 1308), (1337, 1336, 1308), (1338, 1337, 1331), (1027, 1340, 1229), (1345, 1344, 1343), (1344, 1347, 1346), (1345, 1349, 1348), (1349, 1351, 1350), (1354, 1353, 1027), (1027, 1355, 1354), (1355, 1246, 1357), (1359, 1358, 1027), (1360, 1359, 1027), (1246, 1362, 1361), (1366, 1363, 1345), (1345, 1368, 1352), (1345, 1369, 1368), (1370, 1369, 1345), (1371, 1345, 1363), (1372, 1371, 1363), (1376, 1375, 1345), (1369, 1378, 1377), (1370, 1379, 1378), (1380, 1370, 1345), (1370, 1382, 1379), (1383, 1382, 1370), (1382, 1385, 1384), (1247, 1362, 1246), (1362, 1373, 1367), (1247, 1373, 1362), (1373, 1386, 1579), (1387, 1389, 1388), (1247, 1392, 1391), (1247, 1395, 1393), (1395, 1397, 1396), (1028, 1394, 1247), (1248, 1398, 1028), (1400, 1248, 1399), (1403, 1402, 1248), (1397, 1405, 1404), (1394, 1405, 1397), (1405, 1408, 1407), (1394, 1408, 1405), (1394, 1410, 1408), (1410, 1413, 1412), (1394, 1416, 1415), (1394, 1419, 1418), (1421, 1420, 1394), (1421, 1422, 1420), (1422, 1424, 1423), (1421, 1425, 1426), (1398, 1421, 1394), (1430, 1248, 1402), (1431, 1248, 1430), (1248, 1429, 1428), (1442, 1443, 1248), (1452, 1447, 1446), (1452, 1450, 1448), (1452, 1451, 1449), (1452, 1455, 1453), (1452, 1456, 1455), (1462, 1461, 1460), (1452, 1463, 1456), (1464, 1452, 1421), (1463, 1466, 1465), (1452, 1468, 1467), (1468, 1472, 1471), (1452, 1472, 1468), (1464, 1473, 1452), (1472, 1475, 1474), (1477, 1476, 1464), (1478, 1477, 1464), (1479, 1478, 1464), (1483, 1482, 1480), (1484, 1483, 1480), (1485, 1484, 1480), (1488, 1487, 1421), (1490, 1489, 1481), (1491, 1490, 1480), (1492, 1491, 1480), (1486, 1493, 1421), (1487, 1494, 1421), (1580, 1495, 1480), (1497, 1496, 1421), (1498, 1497, 1421), (1504, 1503, 1499), (1502, 1505, 1398), (1507, 1506, 1398), (1500, 1508, 1499), (1512, 1511, 1398), (1505, 1512, 1398), (1500, 1515, 1508), (1516, 1485, 1480), (1517, 1516, 1510), (1520, 1523, 1518), (1428, 1525, 1524), (1428, 1522, 1525), (1428, 1526, 1522), (1521, 1530, 1428), (1522, 1528, 1527), (1428, 1532, 1526), (1530, 1532, 1428), (1535, 1536, 1521), (1531, 1535, 1521), (1443, 1429, 1248), (1442, 1540, 1443), (1540, 1541, 1443), (1581, 1519, 1429), (1541, 1542, 1443), (1443, 1519, 1581), (1547, 1546, 1443), (1546, 1531, 1519), (1546, 1553, 1538), (1553, 1555, 1539), (1546, 1557, 1556), (1546, 1582, 1557), (1554, 1582, 1546), (1559, 1558, 1475), (1554, 1561, 1560)])
me_mesh.update()

# ---- objects
ob_mycurve = bpy.data.objects.new('myCurve', me_mesh)

# ---- transforms, parenting, visibility, modifiers, constraints
ob_mycurve.location = (0.0, 0.0, 0.0)
_m = ob_mycurve.modifiers.new('Auto Smooth', 'NODES')
_m.node_group = ng_auto_smooth
_gi = [s.identifier for s in ng_auto_smooth.interface.items_tree if s.item_type == 'SOCKET' and s.in_out == 'INPUT']
_m[_gi[1]] = 3.142  # Angle

# ---- collection membership
scene.collection.objects.link(ob_mycurve)

# ---- scene / render settings (as saved in the file)
scene.frame_start = 1; scene.frame_end = 250; scene.frame_set(1)
scene.render.engine = 'BLENDER_EEVEE_NEXT'
scene.cycles.sampling_pattern = 'TABULATED_SOBOL'
scene.cycles.use_light_tree = False
scene.view_settings.view_transform = 'Filmic'
bpy.context.view_layer.update()

# ---- added for rendering (the .blend has no active camera and no usable light): camera, sun
cam_auto = bpy.data.cameras.new('AutoCamera')
cam_auto.lens = 50.0
cam_auto.sensor_width = 36.0
cam_auto.clip_end = 1000.0
ob_auto_camera = bpy.data.objects.new('AutoCamera', cam_auto)
scene.collection.objects.link(ob_auto_camera)
ob_auto_camera.location = (31.2845, -14.7911, 6.65279)
ob_auto_camera.rotation_euler = (1.09748, -7.21219e-08, 0.694738)
scene.camera = ob_auto_camera
light_auto_sun = bpy.data.lights.new('AutoSun', 'SUN')
light_auto_sun.energy = 3.0
light_auto_sun.angle = 0.0523599
ob_auto_sun = bpy.data.objects.new('AutoSun', light_auto_sun)
scene.collection.objects.link(ob_auto_sun)
ob_auto_sun.rotation_euler = (0.872665, 0.174533, 0.523599)
bpy.context.view_layer.update()
